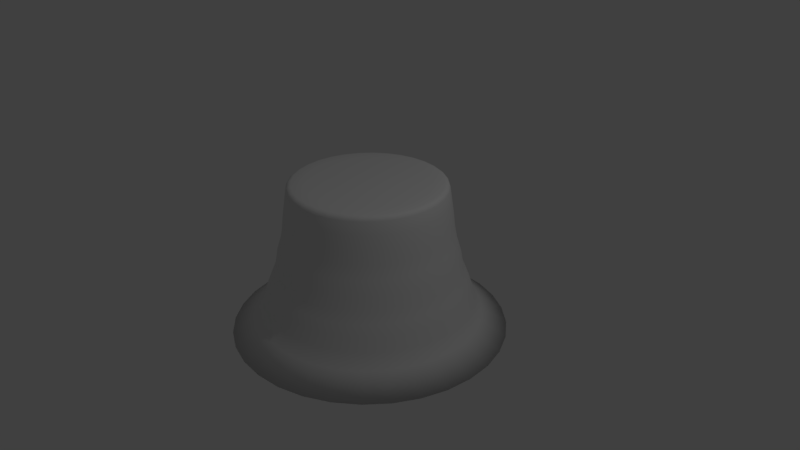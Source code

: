 # Source: Treetrunk.blend  (saved by Blender 2.79.0; exported with 4.5.12 LTS)
import bpy
from mathutils import Matrix  # noqa: F401  (used for matrix-valued properties, if any)

bpy.ops.wm.read_factory_settings(use_empty=True)
scene = bpy.context.scene
scene.name = 'Scene'

# ---- collections
col_collection_1 = bpy.data.collections.new('Collection 1'); scene.collection.children.link(col_collection_1)

# ---- world
world_world = bpy.data.worlds.new('World'); scene.world = world_world
world_world.color = (0.05088, 0.05088, 0.05088)
world_world.use_sun_shadow = False
world_world.sun_shadow_jitter_overblur = 0.0
world_world.cycles.sampling_method = 'MANUAL'

# ---- cameras
cam_camera = bpy.data.cameras.new('Camera')
cam_camera.clip_end = 100.0
cam_camera.lens = 35.0
cam_camera.sensor_width = 32.0
cam_camera.sensor_height = 18.0
cam_camera.ortho_scale = 7.314
cam_camera.dof.focus_distance = 0.0
cam_camera.dof.aperture_fstop = 128.0

# ---- lights
light_lamp = bpy.data.lights.new('Lamp', 'POINT')
light_lamp.transmission_factor = 0.0
light_lamp.cutoff_distance = 30.0
light_lamp.energy = 100.0
light_lamp.shadow_buffer_clip_start = 1.001
light_lamp.shadow_soft_size = 0.1
light_lamp.shadow_maximum_resolution = 0.006
light_lamp.use_absolute_resolution = True

# ---- meshes
me_cylinder = bpy.data.meshes.new('Cylinder')
me_cylinder.from_pydata([(-8.133e-08, 1.809, -1.0), (0.4097, 0.9892, 0.6151), (0.353, 1.775, -1.0), (0.3999, 0.9655, 0.7907), (0.6924, 1.672, -1.0), (-0.2039, 1.025, 0.7907), (1.005, 1.504, -1.0), (-0.2089, 1.05, 0.6151), (1.279, 1.279, -1.0), (-0.2128, 1.07, 0.4295), (1.504, 1.005, -1.0), (-0.2193, 1.103, 0.2451), (1.672, 0.6924, -1.0), (-0.2305, 1.159, 0.05831), (1.775, 0.353, -1.0), (-0.2366, 1.189, -0.1274), (1.809, -1.105e-07, -1.0), (-0.2477, 1.245, -0.2693), (1.775, -0.353, -1.0), (-0.2583, 1.299, -0.4066), (1.672, -0.6924, -1.0), (-0.2699, 1.357, -0.5796), (1.504, -1.005, -1.0), (-0.2884, 1.45, -0.7725), (1.279, -1.279, -1.0), (0.2884, 1.45, -0.7725), (1.005, -1.504, -1.0), (0.2699, 1.357, -0.5796), (0.6924, -1.672, -1.0), (0.2583, 1.299, -0.4066), (0.353, -1.775, -1.0), (0.2477, 1.245, -0.2693), (-6.709e-07, -1.809, -1.0), (0.2366, 1.189, -0.1274), (-0.353, -1.775, -1.0), (0.2305, 1.159, 0.05831), (-0.6924, -1.672, -1.0), (0.2193, 1.103, 0.2451), (-1.005, -1.504, -1.0), (0.2128, 1.07, 0.4295), (-1.279, -1.279, -1.0), (0.2089, 1.05, 0.6151), (-1.504, -1.005, -1.0), (0.2039, 1.025, 0.7907), (-1.672, -0.6924, -1.0), (-4.826e-09, 1.045, 0.7907), (-1.775, -0.353, -1.0), (-7.57e-09, 1.071, 0.6151), (-1.809, 1.5e-06, -1.0), (-9.732e-09, 1.091, 0.4295), (-1.775, 0.353, -1.0), (-1.314e-08, 1.124, 0.2451), (-1.672, 0.6924, -1.0), (-1.887e-08, 1.182, 0.05831), (-1.504, 1.005, -1.0), (-2.171e-08, 1.213, -0.1274), (-1.279, 1.279, -1.0), (-2.703e-08, 1.27, -0.2693), (-1.005, 1.504, -1.0), (-3.199e-08, 1.324, -0.4066), (-0.6924, 1.672, -1.0), (-3.721e-08, 1.383, -0.5796), (-0.353, 1.775, -1.0), (-4.635e-08, 1.478, -0.7725), (0.1652, 0.8156, 1.009), (2.32e-08, 0.8243, 1.009), (0.3082, 0.7441, 1.009), (0.4476, 0.6832, 1.009), (0.5695, 0.5695, 1.009), (0.6697, 0.4475, 1.009), (0.7632, 0.3084, 1.009), (0.79, 0.1571, 1.009), (0.8054, 1.161e-07, 1.009), (0.79, -0.1571, 1.009), (0.7441, -0.3082, 1.009), (0.6697, -0.4475, 1.009), (0.5695, -0.5695, 1.009), (0.4767, -0.6962, 1.009), (0.3412, -0.7823, 1.009), (0.1645, -0.8222, 1.009), (-2.393e-07, -0.8208, 1.009), (-0.1571, -0.79, 1.009), (-0.3082, -0.7441, 1.009), (-0.4475, -0.6697, 1.009), (-0.5695, -0.5695, 1.009), (-0.6697, -0.4475, 1.009), (-0.7441, -0.3082, 1.009), (-0.8145, -0.1705, 1.009), (-0.8264, 8.333e-07, 1.009), (-0.79, 0.1571, 1.009), (-0.7441, 0.3082, 1.009), (-0.6697, 0.4475, 1.009), (-0.5697, 0.5846, 1.009), (-0.4476, 0.6831, 1.009), (-0.3082, 0.7441, 1.009), (-0.1571, 0.79, 1.009), (0.1385, 0.6964, 1.007), (3.197e-08, 0.7101, 1.007), (0.2717, 0.656, 1.007), (0.3945, 0.5904, 1.007), (0.5021, 0.5021, 1.007), (0.5904, 0.3945, 1.007), (0.659, 0.2717, 1.007), (0.6772, 0.1384, 1.006), (0.6685, 1.383e-07, 1.006), (0.6688, -0.1467, 1.006), (0.656, -0.2717, 1.007), (0.5904, -0.3945, 1.007), (0.5021, -0.5021, 1.007), (0.3945, -0.5904, 1.007), (0.2716, -0.6451, 1.006), (0.1384, -0.67, 1.006), (-1.993e-07, -0.6948, 1.006), (-0.1385, -0.6964, 1.007), (-0.2717, -0.656, 1.007), (-0.3945, -0.5904, 1.007), (-0.5021, -0.5021, 1.007), (-0.5904, -0.3945, 1.007), (-0.656, -0.2717, 1.007), (-0.6869, -0.1385, 1.006), (-0.7101, 7.701e-07, 1.007), (-0.6964, 0.1385, 1.007), (-0.656, 0.2717, 1.007), (-0.5904, 0.3945, 1.007), (-0.5021, 0.5021, 1.007), (-0.3945, 0.5904, 1.007), (-0.2717, 0.656, 1.007), (-0.1385, 0.6964, 1.007), (0.1012, 0.5089, 1.002), (5.338e-08, 0.551, 1.003), (0.1986, 0.4794, 1.002), (0.2884, 0.4503, 1.002), (0.367, 0.3854, 1.002), (0.4314, 0.2883, 1.002), (0.4794, 0.1986, 1.002), (0.5089, 0.1012, 1.002), (0.5189, 1.881e-07, 1.002), (0.5208, -0.1013, 1.002), (0.4794, -0.1986, 1.002), (0.4314, -0.2883, 1.002), (0.3669, -0.3669, 1.002), (0.2883, -0.4314, 1.002), (0.1986, -0.4794, 1.002), (0.1012, -0.5089, 1.002), (-1.156e-07, -0.5067, 1.002), (-0.1012, -0.5089, 1.002), (-0.1986, -0.4794, 1.002), (-0.3036, -0.4452, 1.002), (-0.3813, -0.3933, 1.003), (-0.4314, -0.2883, 1.002), (-0.4794, -0.1986, 1.002), (-0.5394, -0.1013, 1.003), (-0.5472, 6.502e-07, 1.003), (-0.5089, 0.1012, 1.002), (-0.4794, 0.1986, 1.002), (-0.4314, 0.2883, 1.002), (-0.3669, 0.3669, 1.002), (-0.2883, 0.4314, 1.002), (-0.1986, 0.4794, 1.002), (-0.1013, 0.5283, 1.002), (0.07767, 0.3905, 1.0), (6.194e-08, 0.3981, 1.0), (0.1523, 0.3493, 1.0), (0.2212, 0.3165, 1.0), (0.2815, 0.2815, 1.0), (0.331, 0.2212, 1.0), (0.3892, 0.1524, 1.0), (0.4106, 0.07769, 1.0), (0.4294, 2.209e-07, 1.0), (0.4355, -0.07772, 1.001), (0.3916, -0.1724, 1.0), (0.3447, -0.2359, 1.0), (0.2815, -0.2815, 1.0), (0.2212, -0.331, 1.0), (0.1524, -0.3678, 1.0), (0.07767, -0.3905, 1.0), (-6.778e-08, -0.3981, 1.0), (-0.07766, -0.3795, 1.0), (-0.1523, -0.353, 1.0), (-0.2212, -0.331, 1.0), (-0.2815, -0.2815, 1.0), (-0.331, -0.2212, 1.0), (-0.3483, -0.1523, 1.0), (-0.3772, -0.07766, 1.0), (-0.3981, 5.753e-07, 1.0), (-0.3905, 0.07767, 1.0), (-0.3678, 0.1524, 1.0), (-0.319, 0.2212, 1.0), (-0.2679, 0.2638, 1.0), (-0.2103, 0.331, 1.0), (-0.1524, 0.3678, 1.0), (-0.07767, 0.3905, 1.0), (-2.202e-09, 1.021, 0.9581), (6.04e-09, 0.9562, 1.011), (-7.742e-10, 1.009, 0.9844), (2.196e-09, 0.986, 1.004), (0.1875, 0.9377, 1.011), (0.1991, 1.001, 0.9581), (0.1928, 0.967, 1.004), (0.1971, 0.99, 0.9844), (0.366, 0.8836, 1.011), (0.3906, 0.9429, 0.9581), (0.3773, 0.911, 1.004), (0.3863, 0.9326, 0.9844), (0.5294, 0.7962, 1.011), (0.567, 0.8486, 0.9581), (0.5468, 0.8204, 1.004), (0.5606, 0.8395, 0.9844), (0.6759, 0.6759, 1.011), (0.7216, 0.7216, 0.9581), (0.6971, 0.6971, 1.004), (0.7138, 0.7138, 0.9844), (0.7948, 0.5311, 1.011), (0.8486, 0.567, 0.9581), (0.8197, 0.5477, 1.004), (0.8393, 0.5608, 0.9844), (0.8842, 0.3639, 1.011), (0.9429, 0.3906, 0.9581), (0.9113, 0.3763, 1.004), (0.9327, 0.386, 0.9844), (0.938, 0.1866, 1.011), (1.001, 0.1991, 0.9581), (0.9671, 0.1924, 1.004), (0.9901, 0.1969, 0.9844), (0.9564, 8.446e-08, 1.011), (1.021, 7.092e-08, 0.9581), (0.986, 7.823e-08, 1.004), (1.009, 7.333e-08, 0.9844), (0.938, -0.1866, 1.011), (1.001, -0.1991, 0.9581), (0.9671, -0.1924, 1.004), (0.9901, -0.1969, 0.9844), (0.8836, -0.366, 1.011), (0.9429, -0.3906, 0.9581), (0.911, -0.3773, 1.004), (0.9326, -0.3863, 0.9844), (0.7952, -0.5313, 1.011), (0.8486, -0.567, 0.9581), (0.8199, -0.5478, 1.004), (0.8393, -0.5608, 0.9844), (0.6763, -0.6763, 1.011), (0.7216, -0.7216, 0.9581), (0.6972, -0.6972, 1.004), (0.7138, -0.7138, 0.9844), (0.5339, -0.7931, 1.011), (0.567, -0.8486, 0.9581), (0.5491, -0.8188, 1.004), (0.5612, -0.8391, 0.9844), (0.3709, -0.8802, 1.011), (0.3906, -0.9429, 0.9581), (0.3798, -0.9093, 1.004), (0.387, -0.9322, 0.9844), (0.1865, -0.9361, 1.011), (0.1991, -1.001, 0.9581), (0.1923, -0.9662, 1.004), (0.1969, -0.9898, 0.9844), (-3.034e-07, -0.9545, 1.011), (-3.347e-07, -1.021, 0.9581), (-3.181e-07, -0.9851, 1.004), (-3.295e-07, -1.009, 0.9844), (-0.1863, -0.9367, 1.011), (-0.1991, -1.001, 0.9581), (-0.1922, -0.9665, 1.004), (-0.1969, -0.9899, 0.9844), (-0.3657, -0.8829, 1.011), (-0.3906, -0.9429, 0.9581), (-0.3772, -0.9107, 1.004), (-0.3863, -0.9325, 0.9844), (-0.5309, -0.7946, 1.011), (-0.567, -0.8486, 0.9581), (-0.5476, -0.8196, 1.004), (-0.5608, -0.8393, 0.9844), (-0.6758, -0.6758, 1.011), (-0.7216, -0.7216, 0.9581), (-0.697, -0.697, 1.004), (-0.7137, -0.7137, 0.9844), (-0.7946, -0.5309, 1.011), (-0.8486, -0.567, 0.9581), (-0.8196, -0.5476, 1.004), (-0.8393, -0.5608, 0.9844), (-0.8829, -0.3657, 1.011), (-0.9429, -0.3906, 0.9581), (-0.9107, -0.3772, 1.004), (-0.9325, -0.3863, 0.9844), (-0.9365, -0.189, 1.011), (-1.001, -0.1991, 0.9581), (-0.9664, -0.1936, 1.004), (-0.9899, -0.1973, 0.9844), (-0.9551, 9.305e-07, 1.011), (-1.021, 9.793e-07, 0.9581), (-0.9854, 9.533e-07, 1.004), (-1.009, 9.712e-07, 0.9844), (-0.9368, 0.1863, 1.011), (-1.001, 0.1991, 0.9581), (-0.9665, 0.1922, 1.004), (-0.9899, 0.1969, 0.9844), (-0.8824, 0.3655, 1.011), (-0.9429, 0.3906, 0.9581), (-0.9104, 0.3771, 1.004), (-0.9325, 0.3862, 0.9844), (-0.7942, 0.5306, 1.011), (-0.8486, 0.567, 0.9581), (-0.8194, 0.5475, 1.004), (-0.8392, 0.5607, 0.9844), (-0.6734, 0.6778, 1.011), (-0.7216, 0.7216, 0.9581), (-0.6958, 0.698, 1.004), (-0.7134, 0.714, 0.9844), (-0.5293, 0.7961, 1.011), (-0.567, 0.8486, 0.9581), (-0.5468, 0.8203, 1.004), (-0.5606, 0.8395, 0.9844), (-0.3659, 0.8834, 1.011), (-0.3905, 0.9429, 0.9581), (-0.3773, 0.9109, 1.004), (-0.3863, 0.9326, 0.9844), (-0.1865, 0.9378, 1.011), (-0.1991, 1.001, 0.9581), (-0.1923, 0.967, 1.004), (-0.1969, 0.99, 0.9844), (0.4175, 1.008, 0.4295), (0.4302, 1.039, 0.2451), (0.4522, 1.092, 0.05831), (0.4641, 1.12, -0.1274), (0.486, 1.173, -0.2693), (0.5067, 1.223, -0.4066), (0.5294, 1.278, -0.5796), (0.5657, 1.366, -0.7725), (0.5806, 0.8689, 0.7907), (0.5948, 0.8902, 0.6151), (0.6061, 0.907, 0.4295), (0.6246, 0.9347, 0.2451), (0.6565, 0.9825, 0.05831), (0.6738, 1.008, -0.1274), (0.7055, 1.056, -0.2693), (0.7357, 1.101, -0.4066), (0.7685, 1.15, -0.5796), (0.8213, 1.229, -0.7725), (0.739, 0.739, 0.7907), (0.7571, 0.7571, 0.6151), (0.7714, 0.7714, 0.4295), (0.7949, 0.7949, 0.2451), (0.8355, 0.8355, 0.05831), (0.8575, 0.8575, -0.1274), (0.8979, 0.8979, -0.2693), (0.9363, 0.9363, -0.4066), (0.9781, 0.9781, -0.5796), (1.045, 1.045, -0.7725), (0.8689, 0.5806, 0.7907), (0.8902, 0.5948, 0.6151), (0.907, 0.6061, 0.4295), (0.9347, 0.6246, 0.2451), (0.9825, 0.6565, 0.05831), (1.008, 0.6738, -0.1274), (1.056, 0.7055, -0.2693), (1.101, 0.7357, -0.4066), (1.15, 0.7685, -0.5796), (1.229, 0.8213, -0.7725), (0.9655, 0.3999, 0.7907), (0.9892, 0.4097, 0.6151), (1.008, 0.4175, 0.4295), (1.039, 0.4302, 0.2451), (1.092, 0.4522, 0.05831), (1.12, 0.4641, -0.1274), (1.173, 0.486, -0.2693), (1.223, 0.5067, -0.4066), (1.278, 0.5294, -0.5796), (1.366, 0.5657, -0.7725), (1.025, 0.2039, 0.7907), (1.05, 0.2089, 0.6151), (1.07, 0.2128, 0.4295), (1.103, 0.2193, 0.2451), (1.159, 0.2305, 0.05831), (1.189, 0.2366, -0.1274), (1.245, 0.2477, -0.2693), (1.299, 0.2583, -0.4066), (1.357, 0.2699, -0.5796), (1.45, 0.2884, -0.7725), (1.045, 6.547e-08, 0.7907), (1.071, 5.977e-08, 0.6151), (1.091, 5.528e-08, 0.4295), (1.124, 4.794e-08, 0.2451), (1.182, 3.54e-08, 0.05831), (1.213, 2.819e-08, -0.1274), (1.27, 1.276e-08, -0.2693), (1.324, -2.996e-09, -0.4066), (1.383, -1.873e-08, -0.5796), (1.478, -3.84e-08, -0.7725), (1.025, -0.2039, 0.7907), (1.05, -0.2089, 0.6151), (1.07, -0.2128, 0.4295), (1.103, -0.2193, 0.2451), (1.159, -0.2305, 0.05831), (1.189, -0.2366, -0.1274), (1.245, -0.2477, -0.2693), (1.299, -0.2583, -0.4066), (1.357, -0.2699, -0.5796), (1.45, -0.2884, -0.7725), (0.9655, -0.3999, 0.7907), (0.9892, -0.4097, 0.6151), (1.008, -0.4175, 0.4295), (1.039, -0.4302, 0.2451), (1.092, -0.4522, 0.05831), (1.12, -0.4641, -0.1274), (1.173, -0.486, -0.2693), (1.223, -0.5067, -0.4066), (1.278, -0.5294, -0.5796), (1.366, -0.5657, -0.7725), (0.8689, -0.5806, 0.7907), (0.8902, -0.5948, 0.6151), (0.907, -0.6061, 0.4295), (0.9347, -0.6246, 0.2451), (0.9825, -0.6565, 0.05831), (1.008, -0.6738, -0.1274), (1.056, -0.7055, -0.2693), (1.101, -0.7357, -0.4066), (1.15, -0.7685, -0.5796), (1.229, -0.8213, -0.7725), (0.739, -0.739, 0.7907), (0.7571, -0.7571, 0.6151), (0.7714, -0.7714, 0.4295), (0.7949, -0.7949, 0.2451), (0.8355, -0.8355, 0.05831), (0.8575, -0.8575, -0.1274), (0.8979, -0.8979, -0.2693), (0.9363, -0.9363, -0.4066), (0.9781, -0.9781, -0.5796), (1.045, -1.045, -0.7725), (0.5806, -0.8689, 0.7907), (0.5948, -0.8902, 0.6151), (0.6061, -0.907, 0.4295), (0.6246, -0.9347, 0.2451), (0.6565, -0.9825, 0.05831), (0.6738, -1.008, -0.1274), (0.7055, -1.056, -0.2693), (0.7357, -1.101, -0.4066), (0.7685, -1.15, -0.5796), (0.8213, -1.229, -0.7725), (0.3999, -0.9655, 0.7907), (0.4097, -0.9892, 0.6151), (0.4175, -1.008, 0.4295), (0.4302, -1.039, 0.2451), (0.4522, -1.092, 0.05831), (0.4641, -1.12, -0.1274), (0.486, -1.173, -0.2693), (0.5067, -1.223, -0.4066), (0.5294, -1.278, -0.5796), (0.5657, -1.366, -0.7725), (0.2039, -1.025, 0.7907), (0.2089, -1.05, 0.6151), (0.2128, -1.07, 0.4295), (0.2193, -1.103, 0.2451), (0.2305, -1.159, 0.05831), (0.2366, -1.189, -0.1274), (0.2477, -1.245, -0.2693), (0.2583, -1.299, -0.4066), (0.2699, -1.357, -0.5796), (0.2884, -1.45, -0.7725), (-3.454e-07, -1.045, 0.7907), (-3.564e-07, -1.071, 0.6151), (-3.652e-07, -1.091, 0.4295), (-3.795e-07, -1.124, 0.2451), (-4.039e-07, -1.182, 0.05831), (-4.169e-07, -1.213, -0.1274), (-4.408e-07, -1.27, -0.2693), (-4.635e-07, -1.324, -0.4066), (-4.879e-07, -1.383, -0.5796), (-5.28e-07, -1.478, -0.7725), (-0.2039, -1.025, 0.7907), (-0.2089, -1.05, 0.6151), (-0.2128, -1.07, 0.4295), (-0.2193, -1.103, 0.2451), (-0.2305, -1.159, 0.05831), (-0.2366, -1.189, -0.1274), (-0.2477, -1.245, -0.2693), (-0.2583, -1.299, -0.4066), (-0.2699, -1.357, -0.5796), (-0.2884, -1.45, -0.7725), (-0.3999, -0.9655, 0.7907), (-0.4097, -0.9892, 0.6151), (-0.4175, -1.008, 0.4295), (-0.4302, -1.039, 0.2451), (-0.4522, -1.092, 0.05831), (-0.4641, -1.12, -0.1274), (-0.486, -1.173, -0.2693), (-0.5067, -1.223, -0.4066), (-0.5294, -1.278, -0.5796), (-0.5657, -1.366, -0.7725), (-0.5806, -0.8689, 0.7907), (-0.5948, -0.8902, 0.6151), (-0.6061, -0.907, 0.4295), (-0.6246, -0.9347, 0.2451), (-0.6565, -0.9825, 0.05831), (-0.6738, -1.008, -0.1274), (-0.7055, -1.056, -0.2693), (-0.7357, -1.101, -0.4066), (-0.7685, -1.15, -0.5796), (-0.8213, -1.229, -0.7725), (-0.739, -0.739, 0.7907), (-0.7571, -0.7571, 0.6151), (-0.7714, -0.7714, 0.4295), (-0.7949, -0.7949, 0.2451), (-0.8355, -0.8355, 0.05831), (-0.8575, -0.8575, -0.1274), (-0.8979, -0.8979, -0.2693), (-0.9363, -0.9363, -0.4066), (-0.9781, -0.9781, -0.5796), (-1.045, -1.045, -0.7725), (-0.8689, -0.5806, 0.7907), (-0.8902, -0.5948, 0.6151), (-0.907, -0.6061, 0.4295), (-0.9347, -0.6246, 0.2451), (-0.9825, -0.6565, 0.05831), (-1.008, -0.6738, -0.1274), (-1.056, -0.7055, -0.2693), (-1.101, -0.7357, -0.4066), (-1.15, -0.7685, -0.5796), (-1.229, -0.8213, -0.7725), (-0.9655, -0.3999, 0.7907), (-0.9892, -0.4097, 0.6151), (-1.008, -0.4175, 0.4295), (-1.039, -0.4302, 0.2451), (-1.092, -0.4522, 0.05831), (-1.12, -0.4641, -0.1274), (-1.173, -0.486, -0.2693), (-1.223, -0.5067, -0.4066), (-1.278, -0.5294, -0.5796), (-1.366, -0.5657, -0.7725), (-1.025, -0.2039, 0.7907), (-1.05, -0.2089, 0.6151), (-1.07, -0.2128, 0.4295), (-1.103, -0.2193, 0.2451), (-1.159, -0.2305, 0.05831), (-1.189, -0.2366, -0.1274), (-1.245, -0.2477, -0.2693), (-1.299, -0.2583, -0.4066), (-1.357, -0.2699, -0.5796), (-1.45, -0.2884, -0.7725), (-1.045, 9.957e-07, 0.7907), (-1.071, 1.013e-06, 0.6151), (-1.091, 1.026e-06, 0.4295), (-1.124, 1.049e-06, 0.2451), (-1.182, 1.087e-06, 0.05831), (-1.213, 1.108e-06, -0.1274), (-1.27, 1.143e-06, -0.2693), (-1.324, 1.176e-06, -0.4066), (-1.383, 1.213e-06, -0.5796), (-1.478, 1.277e-06, -0.7725), (-1.025, 0.2039, 0.7907), (-1.05, 0.2089, 0.6151), (-1.07, 0.2128, 0.4295), (-1.103, 0.2193, 0.2451), (-1.159, 0.2305, 0.05831), (-1.189, 0.2366, -0.1274), (-1.245, 0.2477, -0.2693), (-1.299, 0.2583, -0.4066), (-1.357, 0.2699, -0.5796), (-1.45, 0.2884, -0.7725), (-0.9655, 0.3999, 0.7907), (-0.9892, 0.4097, 0.6151), (-1.008, 0.4175, 0.4295), (-1.039, 0.4302, 0.2451), (-1.092, 0.4522, 0.05831), (-1.12, 0.4641, -0.1274), (-1.173, 0.486, -0.2693), (-1.223, 0.5067, -0.4066), (-1.278, 0.5294, -0.5796), (-1.366, 0.5657, -0.7725), (-0.8689, 0.5806, 0.7907), (-0.8902, 0.5948, 0.6151), (-0.907, 0.6061, 0.4295), (-0.9347, 0.6246, 0.2451), (-0.9825, 0.6565, 0.05831), (-1.008, 0.6738, -0.1274), (-1.056, 0.7055, -0.2693), (-1.101, 0.7357, -0.4066), (-1.15, 0.7685, -0.5796), (-1.229, 0.8213, -0.7725), (-0.739, 0.739, 0.7907), (-0.7571, 0.7571, 0.6151), (-0.7714, 0.7714, 0.4295), (-0.7949, 0.7949, 0.2451), (-0.8355, 0.8355, 0.05831), (-0.8575, 0.8575, -0.1274), (-0.8979, 0.8979, -0.2693), (-0.9363, 0.9363, -0.4066), (-0.9781, 0.9781, -0.5796), (-1.045, 1.045, -0.7725), (-0.5806, 0.8689, 0.7907), (-0.5948, 0.8902, 0.6151), (-0.6061, 0.907, 0.4295), (-0.6246, 0.9347, 0.2451), (-0.6565, 0.9825, 0.05831), (-0.6738, 1.008, -0.1274), (-0.7055, 1.056, -0.2693), (-0.7357, 1.101, -0.4066), (-0.7685, 1.15, -0.5796), (-0.8213, 1.229, -0.7725), (-0.3999, 0.9655, 0.7907), (-0.4097, 0.9892, 0.6151), (-0.4175, 1.008, 0.4295), (-0.4302, 1.039, 0.2451), (-0.4522, 1.092, 0.05831), (-0.4641, 1.12, -0.1274), (-0.486, 1.173, -0.2693), (-0.5067, 1.223, -0.4066), (-0.5294, 1.278, -0.5796), (-0.5657, 1.366, -0.7725)], [], [(5, 317, 192, 45), (200, 196, 64, 66), (204, 200, 66, 67), (208, 204, 67, 68), (212, 208, 68, 69), (216, 212, 69, 70), (220, 216, 70, 71), (224, 220, 71, 72), (228, 224, 72, 73), (232, 228, 73, 74), (236, 232, 74, 75), (240, 236, 75, 76), (244, 240, 76, 77), (248, 244, 77, 78), (252, 248, 78, 79), (256, 252, 79, 80), (260, 256, 80, 81), (264, 260, 81, 82), (268, 264, 82, 83), (272, 268, 83, 84), (276, 272, 84, 85), (280, 276, 85, 86), (284, 280, 86, 87), (288, 284, 87, 88), (292, 288, 88, 89), (296, 292, 89, 90), (300, 296, 90, 91), (304, 300, 91, 92), (308, 304, 92, 93), (312, 308, 93, 94), (498, 273, 277, 508), (316, 312, 94, 95), (193, 316, 95, 65), (0, 2, 4, 6, 8, 10, 12, 14, 16, 18, 20, 22, 24, 26, 28, 30, 32, 34, 36, 38, 40, 42, 44, 46, 48, 50, 52, 54, 56, 58, 60, 62), (95, 94, 126, 127), (588, 309, 313, 598), (368, 221, 225, 378), (458, 257, 261, 468), (548, 293, 297, 558), (328, 205, 209, 338), (418, 241, 245, 428), (508, 277, 281, 518), (598, 313, 317, 5), (378, 225, 229, 388), (468, 261, 265, 478), (558, 297, 301, 568), (338, 209, 213, 348), (428, 245, 249, 438), (518, 281, 285, 528), (22, 417, 427, 24), (388, 229, 233, 398), (478, 265, 269, 488), (568, 301, 305, 578), (348, 213, 217, 358), (438, 249, 253, 448), (528, 285, 289, 538), (45, 192, 197, 43), (43, 197, 201, 3), (398, 233, 237, 408), (488, 269, 273, 498), (578, 305, 309, 588), (358, 217, 221, 368), (448, 253, 257, 458), (538, 289, 293, 548), (3, 201, 205, 328), (408, 237, 241, 418), (117, 116, 148, 149), (82, 81, 113, 114), (69, 68, 100, 101), (65, 95, 127, 97), (83, 82, 114, 115), (70, 69, 101, 102), (84, 83, 115, 116), (71, 70, 102, 103), (85, 84, 116, 117), (72, 71, 103, 104), (86, 85, 117, 118), (73, 72, 104, 105), (87, 86, 118, 119), (74, 73, 105, 106), (88, 87, 119, 120), (75, 74, 106, 107), (89, 88, 120, 121), (76, 75, 107, 108), (90, 89, 121, 122), (77, 76, 108, 109), (91, 90, 122, 123), (78, 77, 109, 110), (64, 65, 97, 96), (92, 91, 123, 124), (79, 78, 110, 111), (66, 64, 96, 98), (93, 92, 124, 125), (80, 79, 111, 112), (67, 66, 98, 99), (94, 93, 125, 126), (81, 80, 112, 113), (68, 67, 99, 100), (152, 151, 183, 184), (104, 103, 135, 136), (118, 117, 149, 150), (105, 104, 136, 137), (119, 118, 150, 151), (106, 105, 137, 138), (120, 119, 151, 152), (107, 106, 138, 139), (121, 120, 152, 153), (108, 107, 139, 140), (122, 121, 153, 154), (109, 108, 140, 141), (123, 122, 154, 155), (110, 109, 141, 142), (96, 97, 129, 128), (124, 123, 155, 156), (111, 110, 142, 143), (98, 96, 128, 130), (125, 124, 156, 157), (112, 111, 143, 144), (99, 98, 130, 131), (126, 125, 157, 158), (113, 112, 144, 145), (100, 99, 131, 132), (127, 126, 158, 159), (114, 113, 145, 146), (101, 100, 132, 133), (97, 127, 159, 129), (115, 114, 146, 147), (102, 101, 133, 134), (116, 115, 147, 148), (103, 102, 134, 135), (160, 161, 191, 190, 189, 188, 187, 186, 185, 184, 183, 182, 181, 180, 179, 178, 177, 176, 175, 174, 173, 172, 171, 170, 169, 168, 167, 166, 165, 164, 163, 162), (139, 138, 170, 171), (153, 152, 184, 185), (140, 139, 171, 172), (154, 153, 185, 186), (141, 140, 172, 173), (155, 154, 186, 187), (142, 141, 173, 174), (128, 129, 161, 160), (156, 155, 187, 188), (143, 142, 174, 175), (130, 128, 160, 162), (157, 156, 188, 189), (144, 143, 175, 176), (131, 130, 162, 163), (158, 157, 189, 190), (145, 144, 176, 177), (132, 131, 163, 164), (159, 158, 190, 191), (146, 145, 177, 178), (133, 132, 164, 165), (129, 159, 191, 161), (147, 146, 178, 179), (134, 133, 165, 166), (148, 147, 179, 180), (135, 134, 166, 167), (149, 148, 180, 181), (136, 135, 167, 168), (150, 149, 181, 182), (137, 136, 168, 169), (151, 150, 182, 183), (138, 137, 169, 170), (197, 192, 194, 199), (199, 194, 195, 198), (198, 195, 193, 196), (201, 197, 199, 203), (203, 199, 198, 202), (202, 198, 196, 200), (205, 201, 203, 207), (207, 203, 202, 206), (206, 202, 200, 204), (209, 205, 207, 211), (211, 207, 206, 210), (210, 206, 204, 208), (213, 209, 211, 215), (215, 211, 210, 214), (214, 210, 208, 212), (217, 213, 215, 219), (219, 215, 214, 218), (218, 214, 212, 216), (221, 217, 219, 223), (223, 219, 218, 222), (222, 218, 216, 220), (225, 221, 223, 227), (227, 223, 222, 226), (226, 222, 220, 224), (229, 225, 227, 231), (231, 227, 226, 230), (230, 226, 224, 228), (233, 229, 231, 235), (235, 231, 230, 234), (234, 230, 228, 232), (237, 233, 235, 239), (239, 235, 234, 238), (238, 234, 232, 236), (241, 237, 239, 243), (243, 239, 238, 242), (242, 238, 236, 240), (245, 241, 243, 247), (247, 243, 242, 246), (246, 242, 240, 244), (249, 245, 247, 251), (251, 247, 246, 250), (250, 246, 244, 248), (253, 249, 251, 255), (255, 251, 250, 254), (254, 250, 248, 252), (257, 253, 255, 259), (259, 255, 254, 258), (258, 254, 252, 256), (261, 257, 259, 263), (263, 259, 258, 262), (262, 258, 256, 260), (265, 261, 263, 267), (267, 263, 262, 266), (266, 262, 260, 264), (269, 265, 267, 271), (271, 267, 266, 270), (270, 266, 264, 268), (273, 269, 271, 275), (275, 271, 270, 274), (274, 270, 268, 272), (277, 273, 275, 279), (279, 275, 274, 278), (278, 274, 272, 276), (281, 277, 279, 283), (283, 279, 278, 282), (282, 278, 276, 280), (285, 281, 283, 287), (287, 283, 282, 286), (286, 282, 280, 284), (289, 285, 287, 291), (291, 287, 286, 290), (290, 286, 284, 288), (293, 289, 291, 295), (295, 291, 290, 294), (294, 290, 288, 292), (297, 293, 295, 299), (299, 295, 294, 298), (298, 294, 292, 296), (301, 297, 299, 303), (303, 299, 298, 302), (302, 298, 296, 300), (305, 301, 303, 307), (307, 303, 302, 306), (306, 302, 300, 304), (309, 305, 307, 311), (311, 307, 306, 310), (310, 306, 304, 308), (313, 309, 311, 315), (315, 311, 310, 314), (314, 310, 308, 312), (317, 313, 315, 319), (319, 315, 314, 318), (318, 314, 312, 316), (192, 317, 319, 194), (194, 319, 318, 195), (195, 318, 316, 193), (196, 193, 65, 64), (417, 416, 426, 427), (416, 415, 425, 426), (415, 414, 424, 425), (414, 413, 423, 424), (413, 412, 422, 423), (412, 411, 421, 422), (411, 410, 420, 421), (410, 409, 419, 420), (409, 408, 418, 419), (4, 327, 337, 6), (327, 326, 336, 337), (326, 325, 335, 336), (325, 324, 334, 335), (324, 323, 333, 334), (323, 322, 332, 333), (322, 321, 331, 332), (321, 320, 330, 331), (320, 1, 329, 330), (1, 3, 328, 329), (48, 547, 557, 50), (547, 546, 556, 557), (546, 545, 555, 556), (545, 544, 554, 555), (544, 543, 553, 554), (543, 542, 552, 553), (542, 541, 551, 552), (541, 540, 550, 551), (540, 539, 549, 550), (539, 538, 548, 549), (30, 457, 467, 32), (457, 456, 466, 467), (456, 455, 465, 466), (455, 454, 464, 465), (454, 453, 463, 464), (453, 452, 462, 463), (452, 451, 461, 462), (451, 450, 460, 461), (450, 449, 459, 460), (449, 448, 458, 459), (12, 367, 377, 14), (367, 366, 376, 377), (366, 365, 375, 376), (365, 364, 374, 375), (364, 363, 373, 374), (363, 362, 372, 373), (362, 361, 371, 372), (361, 360, 370, 371), (360, 359, 369, 370), (359, 358, 368, 369), (56, 587, 597, 58), (587, 586, 596, 597), (586, 585, 595, 596), (585, 584, 594, 595), (584, 583, 593, 594), (583, 582, 592, 593), (582, 581, 591, 592), (581, 580, 590, 591), (580, 579, 589, 590), (579, 578, 588, 589), (38, 497, 507, 40), (497, 496, 506, 507), (496, 495, 505, 506), (495, 494, 504, 505), (494, 493, 503, 504), (493, 492, 502, 503), (492, 491, 501, 502), (491, 490, 500, 501), (490, 489, 499, 500), (489, 488, 498, 499), (20, 407, 417, 22), (407, 406, 416, 417), (406, 405, 415, 416), (405, 404, 414, 415), (404, 403, 413, 414), (403, 402, 412, 413), (402, 401, 411, 412), (401, 400, 410, 411), (400, 399, 409, 410), (399, 398, 408, 409), (2, 25, 327, 4), (25, 27, 326, 327), (27, 29, 325, 326), (29, 31, 324, 325), (31, 33, 323, 324), (33, 35, 322, 323), (35, 37, 321, 322), (37, 39, 320, 321), (39, 41, 1, 320), (41, 43, 3, 1), (0, 63, 25, 2), (63, 61, 27, 25), (61, 59, 29, 27), (59, 57, 31, 29), (57, 55, 33, 31), (55, 53, 35, 33), (53, 51, 37, 35), (51, 49, 39, 37), (49, 47, 41, 39), (47, 45, 43, 41), (46, 537, 547, 48), (537, 536, 546, 547), (536, 535, 545, 546), (535, 534, 544, 545), (534, 533, 543, 544), (533, 532, 542, 543), (532, 531, 541, 542), (531, 530, 540, 541), (530, 529, 539, 540), (529, 528, 538, 539), (28, 447, 457, 30), (447, 446, 456, 457), (446, 445, 455, 456), (445, 444, 454, 455), (444, 443, 453, 454), (443, 442, 452, 453), (442, 441, 451, 452), (441, 440, 450, 451), (440, 439, 449, 450), (439, 438, 448, 449), (10, 357, 367, 12), (357, 356, 366, 367), (356, 355, 365, 366), (355, 354, 364, 365), (354, 353, 363, 364), (353, 352, 362, 363), (352, 351, 361, 362), (351, 350, 360, 361), (350, 349, 359, 360), (349, 348, 358, 359), (54, 577, 587, 56), (577, 576, 586, 587), (576, 575, 585, 586), (575, 574, 584, 585), (574, 573, 583, 584), (573, 572, 582, 583), (572, 571, 581, 582), (571, 570, 580, 581), (570, 569, 579, 580), (569, 568, 578, 579), (36, 487, 497, 38), (487, 486, 496, 497), (486, 485, 495, 496), (485, 484, 494, 495), (484, 483, 493, 494), (483, 482, 492, 493), (482, 481, 491, 492), (481, 480, 490, 491), (480, 479, 489, 490), (479, 478, 488, 489), (18, 397, 407, 20), (397, 396, 406, 407), (396, 395, 405, 406), (395, 394, 404, 405), (394, 393, 403, 404), (393, 392, 402, 403), (392, 391, 401, 402), (391, 390, 400, 401), (390, 389, 399, 400), (389, 388, 398, 399), (44, 527, 537, 46), (527, 526, 536, 537), (526, 525, 535, 536), (525, 524, 534, 535), (524, 523, 533, 534), (523, 522, 532, 533), (522, 521, 531, 532), (521, 520, 530, 531), (520, 519, 529, 530), (519, 518, 528, 529), (26, 437, 447, 28), (437, 436, 446, 447), (436, 435, 445, 446), (435, 434, 444, 445), (434, 433, 443, 444), (433, 432, 442, 443), (432, 431, 441, 442), (431, 430, 440, 441), (430, 429, 439, 440), (429, 428, 438, 439), (8, 347, 357, 10), (347, 346, 356, 357), (346, 345, 355, 356), (345, 344, 354, 355), (344, 343, 353, 354), (343, 342, 352, 353), (342, 341, 351, 352), (341, 340, 350, 351), (340, 339, 349, 350), (339, 338, 348, 349), (52, 567, 577, 54), (567, 566, 576, 577), (566, 565, 575, 576), (565, 564, 574, 575), (564, 563, 573, 574), (563, 562, 572, 573), (562, 561, 571, 572), (561, 560, 570, 571), (560, 559, 569, 570), (559, 558, 568, 569), (34, 477, 487, 36), (477, 476, 486, 487), (476, 475, 485, 486), (475, 474, 484, 485), (474, 473, 483, 484), (473, 472, 482, 483), (472, 471, 481, 482), (471, 470, 480, 481), (470, 469, 479, 480), (469, 468, 478, 479), (16, 387, 397, 18), (387, 386, 396, 397), (386, 385, 395, 396), (385, 384, 394, 395), (384, 383, 393, 394), (383, 382, 392, 393), (382, 381, 391, 392), (381, 380, 390, 391), (380, 379, 389, 390), (379, 378, 388, 389), (60, 607, 23, 62), (607, 606, 21, 23), (606, 605, 19, 21), (605, 604, 17, 19), (604, 603, 15, 17), (603, 602, 13, 15), (602, 601, 11, 13), (601, 600, 9, 11), (600, 599, 7, 9), (599, 598, 5, 7), (42, 517, 527, 44), (517, 516, 526, 527), (516, 515, 525, 526), (515, 514, 524, 525), (514, 513, 523, 524), (513, 512, 522, 523), (512, 511, 521, 522), (511, 510, 520, 521), (510, 509, 519, 520), (509, 508, 518, 519), (24, 427, 437, 26), (427, 426, 436, 437), (426, 425, 435, 436), (425, 424, 434, 435), (424, 423, 433, 434), (423, 422, 432, 433), (422, 421, 431, 432), (421, 420, 430, 431), (420, 419, 429, 430), (419, 418, 428, 429), (6, 337, 347, 8), (337, 336, 346, 347), (336, 335, 345, 346), (335, 334, 344, 345), (334, 333, 343, 344), (333, 332, 342, 343), (332, 331, 341, 342), (331, 330, 340, 341), (330, 329, 339, 340), (329, 328, 338, 339), (50, 557, 567, 52), (557, 556, 566, 567), (556, 555, 565, 566), (555, 554, 564, 565), (554, 553, 563, 564), (553, 552, 562, 563), (552, 551, 561, 562), (551, 550, 560, 561), (550, 549, 559, 560), (549, 548, 558, 559), (32, 467, 477, 34), (467, 466, 476, 477), (466, 465, 475, 476), (465, 464, 474, 475), (464, 463, 473, 474), (463, 462, 472, 473), (462, 461, 471, 472), (461, 460, 470, 471), (460, 459, 469, 470), (459, 458, 468, 469), (14, 377, 387, 16), (377, 376, 386, 387), (376, 375, 385, 386), (375, 374, 384, 385), (374, 373, 383, 384), (373, 372, 382, 383), (372, 371, 381, 382), (371, 370, 380, 381), (370, 369, 379, 380), (369, 368, 378, 379), (58, 597, 607, 60), (597, 596, 606, 607), (596, 595, 605, 606), (595, 594, 604, 605), (594, 593, 603, 604), (593, 592, 602, 603), (592, 591, 601, 602), (591, 590, 600, 601), (590, 589, 599, 600), (589, 588, 598, 599), (40, 507, 517, 42), (507, 506, 516, 517), (506, 505, 515, 516), (505, 504, 514, 515), (504, 503, 513, 514), (503, 502, 512, 513), (502, 501, 511, 512), (501, 500, 510, 511), (500, 499, 509, 510), (499, 498, 508, 509), (62, 23, 63, 0), (23, 21, 61, 63), (21, 19, 59, 61), (19, 17, 57, 59), (17, 15, 55, 57), (15, 13, 53, 55), (13, 11, 51, 53), (11, 9, 49, 51), (9, 7, 47, 49), (7, 5, 45, 47)])
me_cylinder.polygons.foreach_set('use_smooth', [True] * 578)
_uv = me_cylinder.uv_layers.new(name='UVMap')
_uv.uv.foreach_set('vector', [0.7028, 0.8105, 0.7252, 0.8096, 0.7287, 0.8328, 0.7064, 0.8343, 0.9816, 0.8049, 0.9677, 0.8265, 0.955, 0.8153, 0.9637, 0.7951, 0.9911, 0.7812, 0.9816, 0.8049, 0.9637, 0.7951, 0.973, 0.7762, 0.996, 0.7554, 0.9911, 0.7812, 0.973, 0.7762, 0.9759, 0.7533, 0.996, 0.7293, 0.996, 0.7554, 0.9759, 0.7533, 0.9759, 0.7314, 0.9911, 0.7035, 0.996, 0.7293, 0.9759, 0.7314, 0.9738, 0.7082, 0.9816, 0.6798, 0.9911, 0.7035, 0.9738, 0.7082, 0.9637, 0.6896, 0.9676, 0.6581, 0.9816, 0.6798, 0.9637, 0.6896, 0.952, 0.6714, 0.9498, 0.6397, 0.9676, 0.6581, 0.952, 0.6714, 0.937, 0.6559, 0.929, 0.6252, 0.9498, 0.6397, 0.937, 0.6559, 0.9194, 0.6437, 0.9057, 0.6153, 0.929, 0.6252, 0.9194, 0.6437, 0.8999, 0.6353, 0.8811, 0.6102, 0.9057, 0.6153, 0.8999, 0.6353, 0.8791, 0.6311, 0.8564, 0.6102, 0.8811, 0.6102, 0.8791, 0.6311, 0.8587, 0.6256, 0.8322, 0.6152, 0.8564, 0.6102, 0.8587, 0.6256, 0.8374, 0.6283, 0.8083, 0.6254, 0.8322, 0.6152, 0.8374, 0.6283, 0.8157, 0.6396, 0.7874, 0.6399, 0.8083, 0.6254, 0.8157, 0.6396, 0.7988, 0.6543, 0.7696, 0.6582, 0.7874, 0.6399, 0.7988, 0.6543, 0.7851, 0.6714, 0.7556, 0.6798, 0.7696, 0.6582, 0.7851, 0.6714, 0.7734, 0.6896, 0.746, 0.7038, 0.7556, 0.6798, 0.7734, 0.6896, 0.7653, 0.7099, 0.7411, 0.7293, 0.746, 0.7038, 0.7653, 0.7099, 0.7612, 0.7314, 0.7411, 0.7554, 0.7411, 0.7293, 0.7612, 0.7314, 0.7612, 0.7533, 0.746, 0.7809, 0.7411, 0.7554, 0.7612, 0.7533, 0.7653, 0.7748, 0.7555, 0.8045, 0.746, 0.7809, 0.7653, 0.7748, 0.7697, 0.7958, 0.7696, 0.8265, 0.7555, 0.8045, 0.7697, 0.7958, 0.783, 0.8151, 0.7874, 0.8449, 0.7696, 0.8265, 0.783, 0.8151, 0.8001, 0.8288, 0.8082, 0.8593, 0.7874, 0.8449, 0.8001, 0.8288, 0.8177, 0.841, 0.8314, 0.8692, 0.8082, 0.8593, 0.8177, 0.841, 0.8372, 0.8494, 0.8564, 0.8744, 0.8314, 0.8692, 0.8372, 0.8494, 0.8592, 0.8553, 0.8814, 0.8744, 0.8564, 0.8744, 0.8592, 0.8553, 0.8803, 0.8551, 0.9057, 0.8694, 0.8814, 0.8744, 0.8803, 0.8551, 0.8999, 0.8494, 0.7003, 0.148, 0.7227, 0.1487, 0.7223, 0.1765, 0.6998, 0.1764, 0.9289, 0.8594, 0.9057, 0.8694, 0.8999, 0.8494, 0.9194, 0.841, 0.9498, 0.845, 0.9289, 0.8594, 0.9194, 0.841, 0.9386, 0.8308, 0.395, 0.5558, 0.4287, 0.5906, 0.4551, 0.6316, 0.4732, 0.6771, 0.4825, 0.7254, 0.4825, 0.7746, 0.4732, 0.8229, 0.4551, 0.8684, 0.4287, 0.9094, 0.395, 0.9442, 0.3555, 0.9715, 0.3116, 0.9904, 0.265, 1.0, 0.2175, 1.0, 0.1709, 0.9904, 0.127, 0.9715, 0.08746, 0.9442, 0.05386, 0.9094, 0.02746, 0.8684, 0.009271, 0.8229, 0.0, 0.7746, 1.597e-08, 0.7254, 0.009271, 0.6771, 0.02746, 0.6316, 0.05386, 0.5906, 0.08746, 0.5558, 0.127, 0.5285, 0.1709, 0.5096, 0.2175, 0.5, 0.265, 0.5, 0.3116, 0.5096, 0.3555, 0.5285, 0.9194, 0.841, 0.8999, 0.8494, 0.8962, 0.8367, 0.9134, 0.8293, 0.6998, 0.7563, 0.7223, 0.7566, 0.723, 0.7838, 0.7006, 0.7842, 0.7977, 0.2297, 0.7992, 0.2528, 0.7769, 0.2571, 0.7748, 0.2341, 0.7159, 0.05029, 0.738, 0.05332, 0.7324, 0.07286, 0.7102, 0.0703, 0.7113, 0.6503, 0.7334, 0.6531, 0.7287, 0.676, 0.7064, 0.6738, 0.9043, 0.2267, 0.9034, 0.2499, 0.8771, 0.2484, 0.8774, 0.2251, 0.6998, 0.4617, 0.7222, 0.462, 0.7222, 0.4898, 0.6998, 0.4901, 0.6998, 0.1764, 0.7223, 0.1765, 0.7233, 0.2037, 0.7008, 0.2043, 0.7006, 0.7842, 0.723, 0.7838, 0.7252, 0.8096, 0.7028, 0.8105, 0.7138, 0.3637, 0.7359, 0.3664, 0.7306, 0.386, 0.7084, 0.3839, 0.7102, 0.0703, 0.7324, 0.07286, 0.7279, 0.09588, 0.7056, 0.09387, 0.7064, 0.6738, 0.7287, 0.676, 0.7252, 0.7016, 0.7028, 0.7, 0.8774, 0.2251, 0.8771, 0.2484, 0.8503, 0.2484, 0.8499, 0.2251, 0.6998, 0.4901, 0.7222, 0.4898, 0.7237, 0.517, 0.7012, 0.518, 0.7008, 0.2043, 0.7233, 0.2037, 0.7257, 0.2294, 0.7033, 0.2307, 0.08746, 0.05581, 0.1156, 0.09136, 0.08815, 0.1198, 0.05386, 0.09063, 0.7084, 0.3839, 0.7306, 0.386, 0.7265, 0.4091, 0.7042, 0.4075, 0.7056, 0.09387, 0.7279, 0.09588, 0.7247, 0.1215, 0.7023, 0.1201, 0.7028, 0.7, 0.7252, 0.7016, 0.723, 0.7288, 0.7006, 0.7278, 0.8499, 0.2251, 0.8503, 0.2484, 0.824, 0.2499, 0.823, 0.2267, 0.7012, 0.518, 0.7237, 0.517, 0.7265, 0.5427, 0.7042, 0.5443, 0.7033, 0.2307, 0.7257, 0.2294, 0.7294, 0.2526, 0.7071, 0.2544, 0.7064, 0.8343, 0.7287, 0.8328, 0.7334, 0.8526, 0.7113, 0.8546, 0.9525, 0.2341, 0.9504, 0.2571, 0.9281, 0.2528, 0.9297, 0.2297, 0.7042, 0.4075, 0.7265, 0.4091, 0.7237, 0.4348, 0.7012, 0.4338, 0.7023, 0.1201, 0.7247, 0.1215, 0.7227, 0.1487, 0.7003, 0.148, 0.7006, 0.7278, 0.723, 0.7288, 0.7223, 0.7566, 0.6998, 0.7563, 0.823, 0.2267, 0.824, 0.2499, 0.7992, 0.2528, 0.7977, 0.2297, 0.7042, 0.5443, 0.7265, 0.5427, 0.7306, 0.5658, 0.7084, 0.568, 0.7071, 0.2544, 0.7294, 0.2526, 0.7343, 0.2723, 0.7122, 0.2746, 0.9297, 0.2297, 0.9281, 0.2528, 0.9034, 0.2499, 0.9043, 0.2267, 0.7012, 0.4338, 0.7237, 0.4348, 0.7222, 0.462, 0.6998, 0.4617, 0.7739, 0.752, 0.7739, 0.7327, 0.7956, 0.7337, 0.7994, 0.7494, 0.7734, 0.6896, 0.7851, 0.6714, 0.795, 0.6798, 0.7846, 0.6959, 0.9759, 0.7314, 0.9759, 0.7533, 0.9632, 0.752, 0.9632, 0.7327, 0.9386, 0.8308, 0.9194, 0.841, 0.9134, 0.8293, 0.9289, 0.8186, 0.7653, 0.7099, 0.7734, 0.6896, 0.7846, 0.6959, 0.7775, 0.7137, 0.9738, 0.7082, 0.9759, 0.7314, 0.9632, 0.7327, 0.9599, 0.7135, 0.7612, 0.7314, 0.7653, 0.7099, 0.7775, 0.7137, 0.7739, 0.7327, 0.9637, 0.6896, 0.9738, 0.7082, 0.9599, 0.7135, 0.9505, 0.6976, 0.7612, 0.7533, 0.7612, 0.7314, 0.7739, 0.7327, 0.7739, 0.752, 0.952, 0.6714, 0.9637, 0.6896, 0.9505, 0.6976, 0.9378, 0.6835, 0.7653, 0.7748, 0.7612, 0.7533, 0.7739, 0.752, 0.7775, 0.771, 0.937, 0.6559, 0.952, 0.6714, 0.9378, 0.6835, 0.9254, 0.6677, 0.7697, 0.7958, 0.7653, 0.7748, 0.7775, 0.771, 0.7856, 0.788, 0.9194, 0.6437, 0.937, 0.6559, 0.9254, 0.6677, 0.9134, 0.6554, 0.783, 0.8151, 0.7697, 0.7958, 0.7856, 0.788, 0.795, 0.8049, 0.8999, 0.6353, 0.9194, 0.6437, 0.9134, 0.6554, 0.8962, 0.648, 0.8001, 0.8288, 0.783, 0.8151, 0.795, 0.8049, 0.8082, 0.8186, 0.8791, 0.6311, 0.8999, 0.6353, 0.8962, 0.648, 0.8779, 0.6442, 0.8177, 0.841, 0.8001, 0.8288, 0.8082, 0.8186, 0.8237, 0.8293, 0.8587, 0.6256, 0.8791, 0.6311, 0.8779, 0.6442, 0.8592, 0.6442, 0.8372, 0.8494, 0.8177, 0.841, 0.8237, 0.8293, 0.8409, 0.8367, 0.8374, 0.6283, 0.8587, 0.6256, 0.8592, 0.6442, 0.8418, 0.6492, 0.955, 0.8153, 0.9386, 0.8308, 0.9289, 0.8186, 0.9421, 0.8049, 0.8592, 0.8553, 0.8372, 0.8494, 0.8409, 0.8367, 0.8592, 0.8405, 0.8157, 0.6396, 0.8374, 0.6283, 0.8418, 0.6492, 0.8259, 0.6583, 0.9637, 0.7951, 0.955, 0.8153, 0.9421, 0.8049, 0.9525, 0.7888, 0.8803, 0.8551, 0.8592, 0.8553, 0.8592, 0.8405, 0.8779, 0.8405, 0.7988, 0.6543, 0.8157, 0.6396, 0.8259, 0.6583, 0.8095, 0.6678, 0.973, 0.7762, 0.9637, 0.7951, 0.9525, 0.7888, 0.9596, 0.771, 0.8999, 0.8494, 0.8803, 0.8551, 0.8779, 0.8405, 0.8962, 0.8367, 0.7851, 0.6714, 0.7988, 0.6543, 0.8095, 0.6678, 0.795, 0.6798, 0.9759, 0.7533, 0.973, 0.7762, 0.9596, 0.771, 0.9632, 0.752, 0.8119, 0.7905, 0.8041, 0.779, 0.8229, 0.7672, 0.8273, 0.7774, 0.9378, 0.6835, 0.9505, 0.6976, 0.9299, 0.7084, 0.9223, 0.6966, 0.7775, 0.771, 0.7739, 0.752, 0.7994, 0.7494, 0.802, 0.7633, 0.9254, 0.6677, 0.9378, 0.6835, 0.9223, 0.6966, 0.9139, 0.6856, 0.7856, 0.788, 0.7775, 0.771, 0.802, 0.7633, 0.8041, 0.779, 0.9134, 0.6554, 0.9254, 0.6677, 0.9139, 0.6856, 0.9013, 0.6788, 0.795, 0.8049, 0.7856, 0.788, 0.8041, 0.779, 0.8119, 0.7905, 0.8962, 0.648, 0.9134, 0.6554, 0.9013, 0.6788, 0.8887, 0.6734, 0.8082, 0.8186, 0.795, 0.8049, 0.8119, 0.7905, 0.8244, 0.798, 0.8779, 0.6442, 0.8962, 0.648, 0.8887, 0.6734, 0.8754, 0.6707, 0.8237, 0.8293, 0.8082, 0.8186, 0.8244, 0.798, 0.8358, 0.8059, 0.8592, 0.6442, 0.8779, 0.6442, 0.8754, 0.6707, 0.8617, 0.6707, 0.8409, 0.8367, 0.8237, 0.8293, 0.8358, 0.8059, 0.8484, 0.8113, 0.8418, 0.6492, 0.8592, 0.6442, 0.8617, 0.6707, 0.8484, 0.6734, 0.9421, 0.8049, 0.9289, 0.8186, 0.9154, 0.8015, 0.9223, 0.7881, 0.8592, 0.8405, 0.8409, 0.8367, 0.8484, 0.8113, 0.8617, 0.814, 0.8259, 0.6583, 0.8418, 0.6492, 0.8484, 0.6734, 0.8358, 0.6788, 0.9525, 0.7888, 0.9421, 0.8049, 0.9223, 0.7881, 0.9299, 0.7763, 0.8779, 0.8405, 0.8592, 0.8405, 0.8617, 0.814, 0.8754, 0.814, 0.8095, 0.6678, 0.8259, 0.6583, 0.8358, 0.6788, 0.8255, 0.688, 0.9596, 0.771, 0.9525, 0.7888, 0.9299, 0.7763, 0.9367, 0.7653, 0.8962, 0.8367, 0.8779, 0.8405, 0.8754, 0.814, 0.8887, 0.8113, 0.795, 0.6798, 0.8095, 0.6678, 0.8255, 0.688, 0.8148, 0.6966, 0.9632, 0.752, 0.9596, 0.771, 0.9367, 0.7653, 0.9393, 0.7514, 0.9134, 0.8293, 0.8962, 0.8367, 0.8887, 0.8113, 0.903, 0.808, 0.7846, 0.6959, 0.795, 0.6798, 0.8148, 0.6966, 0.8072, 0.7084, 0.9632, 0.7327, 0.9632, 0.752, 0.9393, 0.7514, 0.9377, 0.7353, 0.9289, 0.8186, 0.9134, 0.8293, 0.903, 0.808, 0.9154, 0.8015, 0.7775, 0.7137, 0.7846, 0.6959, 0.8072, 0.7084, 0.7993, 0.7213, 0.9599, 0.7135, 0.9632, 0.7327, 0.9377, 0.7353, 0.9351, 0.7214, 0.7739, 0.7327, 0.7775, 0.7137, 0.7993, 0.7213, 0.7956, 0.7337, 0.9505, 0.6976, 0.9599, 0.7135, 0.9351, 0.7214, 0.9299, 0.7084, 0.9098, 0.7774, 0.9024, 0.7851, 0.8937, 0.7911, 0.884, 0.7952, 0.8749, 0.7964, 0.8632, 0.7943, 0.8543, 0.7942, 0.8434, 0.7911, 0.8347, 0.7851, 0.8273, 0.7774, 0.8229, 0.7672, 0.8195, 0.7567, 0.8155, 0.7478, 0.8155, 0.7369, 0.8175, 0.7263, 0.8228, 0.7179, 0.8282, 0.7085, 0.8347, 0.6996, 0.8434, 0.6936, 0.8531, 0.6895, 0.8633, 0.6873, 0.8738, 0.6873, 0.8842, 0.6867, 0.8944, 0.6894, 0.9071, 0.6956, 0.913, 0.7045, 0.9177, 0.7145, 0.9218, 0.7244, 0.9216, 0.7369, 0.9216, 0.7478, 0.9184, 0.7568, 0.914, 0.7664, 0.8887, 0.6734, 0.9013, 0.6788, 0.8944, 0.6894, 0.8842, 0.6867, 0.8244, 0.798, 0.8119, 0.7905, 0.8273, 0.7774, 0.8347, 0.7851, 0.8754, 0.6707, 0.8887, 0.6734, 0.8842, 0.6867, 0.8738, 0.6873, 0.8358, 0.8059, 0.8244, 0.798, 0.8347, 0.7851, 0.8434, 0.7911, 0.8617, 0.6707, 0.8754, 0.6707, 0.8738, 0.6873, 0.8633, 0.6873, 0.8484, 0.8113, 0.8358, 0.8059, 0.8434, 0.7911, 0.8543, 0.7942, 0.8484, 0.6734, 0.8617, 0.6707, 0.8633, 0.6873, 0.8531, 0.6895, 0.9223, 0.7881, 0.9154, 0.8015, 0.9024, 0.7851, 0.9098, 0.7774, 0.8617, 0.814, 0.8484, 0.8113, 0.8543, 0.7942, 0.8632, 0.7943, 0.8358, 0.6788, 0.8484, 0.6734, 0.8531, 0.6895, 0.8434, 0.6936, 0.9299, 0.7763, 0.9223, 0.7881, 0.9098, 0.7774, 0.914, 0.7664, 0.8754, 0.814, 0.8617, 0.814, 0.8632, 0.7943, 0.8749, 0.7964, 0.8255, 0.688, 0.8358, 0.6788, 0.8434, 0.6936, 0.8347, 0.6996, 0.9367, 0.7653, 0.9299, 0.7763, 0.914, 0.7664, 0.9184, 0.7568, 0.8887, 0.8113, 0.8754, 0.814, 0.8749, 0.7964, 0.884, 0.7952, 0.8148, 0.6966, 0.8255, 0.688, 0.8347, 0.6996, 0.8282, 0.7085, 0.9393, 0.7514, 0.9367, 0.7653, 0.9184, 0.7568, 0.9216, 0.7478, 0.903, 0.808, 0.8887, 0.8113, 0.884, 0.7952, 0.8937, 0.7911, 0.8072, 0.7084, 0.8148, 0.6966, 0.8282, 0.7085, 0.8228, 0.7179, 0.9377, 0.7353, 0.9393, 0.7514, 0.9216, 0.7478, 0.9216, 0.7369, 0.9154, 0.8015, 0.903, 0.808, 0.8937, 0.7911, 0.9024, 0.7851, 0.7993, 0.7213, 0.8072, 0.7084, 0.8228, 0.7179, 0.8175, 0.7263, 0.9351, 0.7214, 0.9377, 0.7353, 0.9216, 0.7369, 0.9218, 0.7244, 0.7956, 0.7337, 0.7993, 0.7213, 0.8175, 0.7263, 0.8155, 0.7369, 0.9299, 0.7084, 0.9351, 0.7214, 0.9218, 0.7244, 0.9177, 0.7145, 0.7994, 0.7494, 0.7956, 0.7337, 0.8155, 0.7369, 0.8155, 0.7478, 0.9223, 0.6966, 0.9299, 0.7084, 0.9177, 0.7145, 0.913, 0.7045, 0.802, 0.7633, 0.7994, 0.7494, 0.8155, 0.7478, 0.8195, 0.7567, 0.9139, 0.6856, 0.9223, 0.6966, 0.913, 0.7045, 0.9071, 0.6956, 0.8041, 0.779, 0.802, 0.7633, 0.8195, 0.7567, 0.8229, 0.7672, 0.9013, 0.6788, 0.9139, 0.6856, 0.9071, 0.6956, 0.8944, 0.6894, 0.7334, 0.8526, 0.7287, 0.8328, 0.7324, 0.8319, 0.7371, 0.8515, 0.9731, 0.8312, 0.9544, 0.8507, 0.9524, 0.8482, 0.9707, 0.8291, 0.9707, 0.8291, 0.9524, 0.8482, 0.9498, 0.845, 0.9677, 0.8265, 0.9281, 0.2528, 0.9504, 0.2571, 0.9495, 0.2609, 0.9274, 0.2567, 0.9878, 0.8084, 0.9731, 0.8312, 0.9707, 0.8291, 0.9851, 0.8069, 0.9851, 0.8069, 0.9707, 0.8291, 0.9677, 0.8265, 0.9816, 0.8049, 0.9034, 0.2499, 0.9281, 0.2528, 0.9274, 0.2567, 0.903, 0.2538, 0.903, 0.2538, 0.9274, 0.2567, 0.9259, 0.2601, 0.9021, 0.2573, 0.9949, 0.7822, 0.9851, 0.8069, 0.9816, 0.8049, 0.9911, 0.7812, 0.8771, 0.2484, 0.9034, 0.2499, 0.903, 0.2538, 0.8769, 0.2523, 0.8769, 0.2523, 0.903, 0.2538, 0.9021, 0.2573, 0.8766, 0.2558, 1.0, 0.7558, 0.9949, 0.7822, 0.9911, 0.7812, 0.996, 0.7554, 0.8503, 0.2484, 0.8771, 0.2484, 0.8769, 0.2523, 0.8504, 0.2523, 0.8504, 0.2523, 0.8769, 0.2523, 0.8766, 0.2558, 0.8507, 0.2558, 1.0, 0.7289, 1.0, 0.7558, 0.996, 0.7554, 0.996, 0.7293, 0.824, 0.2499, 0.8503, 0.2484, 0.8504, 0.2523, 0.8244, 0.2538, 0.8244, 0.2538, 0.8504, 0.2523, 0.8507, 0.2558, 0.8252, 0.2573, 0.9949, 0.7025, 1.0, 0.7289, 0.996, 0.7293, 0.9911, 0.7035, 0.7992, 0.2528, 0.824, 0.2499, 0.8244, 0.2538, 0.7999, 0.2567, 0.7999, 0.2567, 0.8244, 0.2538, 0.8252, 0.2573, 0.8014, 0.2601, 0.9851, 0.6778, 0.9949, 0.7025, 0.9911, 0.7035, 0.9816, 0.6798, 0.7769, 0.2571, 0.7992, 0.2528, 0.7999, 0.2567, 0.7779, 0.2609, 0.9731, 0.6534, 0.9878, 0.6763, 0.9851, 0.6778, 0.9707, 0.6555, 0.9707, 0.6555, 0.9851, 0.6778, 0.9816, 0.6798, 0.9676, 0.6581, 0.7306, 0.386, 0.7359, 0.3664, 0.7395, 0.3676, 0.7343, 0.387, 0.9544, 0.634, 0.9731, 0.6534, 0.9707, 0.6555, 0.9524, 0.6365, 0.9524, 0.6365, 0.9707, 0.6555, 0.9676, 0.6581, 0.9498, 0.6397, 0.7265, 0.4091, 0.7306, 0.386, 0.7343, 0.387, 0.7303, 0.4098, 0.9323, 0.6187, 0.9544, 0.634, 0.9524, 0.6365, 0.9308, 0.6216, 0.9308, 0.6216, 0.9524, 0.6365, 0.9498, 0.6397, 0.929, 0.6252, 0.7237, 0.4348, 0.7265, 0.4091, 0.7303, 0.4098, 0.7274, 0.4352, 0.7274, 0.4352, 0.7303, 0.4098, 0.7335, 0.4114, 0.7308, 0.4362, 0.9069, 0.6113, 0.9308, 0.6216, 0.929, 0.6252, 0.9057, 0.6153, 0.7222, 0.462, 0.7237, 0.4348, 0.7274, 0.4352, 0.726, 0.4622, 0.726, 0.4622, 0.7274, 0.4352, 0.7308, 0.4362, 0.7294, 0.4625, 0.8815, 0.6061, 0.9069, 0.6113, 0.9057, 0.6153, 0.8811, 0.6102, 0.7222, 0.4898, 0.7222, 0.462, 0.726, 0.4622, 0.726, 0.4896, 0.726, 0.4896, 0.726, 0.4622, 0.7294, 0.4625, 0.7294, 0.4891, 0.8558, 0.6061, 0.8815, 0.6061, 0.8811, 0.6102, 0.8564, 0.6102, 0.7237, 0.517, 0.7222, 0.4898, 0.726, 0.4896, 0.7274, 0.5165, 0.7274, 0.5165, 0.726, 0.4896, 0.7294, 0.4891, 0.7307, 0.5152, 0.8306, 0.6113, 0.8558, 0.6061, 0.8564, 0.6102, 0.8322, 0.6152, 0.7265, 0.5427, 0.7237, 0.517, 0.7274, 0.5165, 0.7303, 0.542, 0.8048, 0.6188, 0.8294, 0.6082, 0.8306, 0.6113, 0.8063, 0.6217, 0.8063, 0.6217, 0.8306, 0.6113, 0.8322, 0.6152, 0.8083, 0.6254, 0.7306, 0.5658, 0.7265, 0.5427, 0.7303, 0.542, 0.7343, 0.5648, 0.7828, 0.634, 0.8048, 0.6188, 0.8063, 0.6217, 0.7848, 0.6366, 0.7848, 0.6366, 0.8063, 0.6217, 0.8083, 0.6254, 0.7874, 0.6399, 0.7359, 0.5854, 0.7306, 0.5658, 0.7343, 0.5648, 0.7395, 0.5842, 0.764, 0.6535, 0.7828, 0.634, 0.7848, 0.6366, 0.7665, 0.6556, 0.7665, 0.6556, 0.7848, 0.6366, 0.7874, 0.6399, 0.7696, 0.6582, 0.7279, 0.09588, 0.7324, 0.07286, 0.7361, 0.07392, 0.7317, 0.09668, 0.7493, 0.6763, 0.764, 0.6535, 0.7665, 0.6556, 0.7521, 0.6778, 0.7521, 0.6778, 0.7665, 0.6556, 0.7696, 0.6582, 0.7556, 0.6798, 0.7247, 0.1215, 0.7279, 0.09588, 0.7317, 0.09668, 0.7284, 0.122, 0.7284, 0.122, 0.7317, 0.09668, 0.7349, 0.09829, 0.7317, 0.123, 0.7422, 0.7026, 0.7521, 0.6778, 0.7556, 0.6798, 0.746, 0.7038, 0.7227, 0.1487, 0.7247, 0.1215, 0.7284, 0.122, 0.7265, 0.1489, 0.7265, 0.1489, 0.7284, 0.122, 0.7317, 0.123, 0.7299, 0.1493, 0.7371, 0.7289, 0.7422, 0.7026, 0.746, 0.7038, 0.7411, 0.7293, 0.7223, 0.1765, 0.7227, 0.1487, 0.7265, 0.1489, 0.7261, 0.1764, 0.7261, 0.1764, 0.7265, 0.1489, 0.7299, 0.1493, 0.7294, 0.1761, 0.7371, 0.7558, 0.7371, 0.7289, 0.7411, 0.7293, 0.7411, 0.7554, 0.7233, 0.2037, 0.7223, 0.1765, 0.7261, 0.1764, 0.7271, 0.2034, 0.7271, 0.2034, 0.7261, 0.1764, 0.7294, 0.1761, 0.7304, 0.2025, 0.7422, 0.7821, 0.7371, 0.7558, 0.7411, 0.7554, 0.746, 0.7809, 0.7257, 0.2294, 0.7233, 0.2037, 0.7271, 0.2034, 0.7294, 0.2287, 0.7294, 0.2287, 0.7271, 0.2034, 0.7304, 0.2025, 0.7327, 0.2271, 0.752, 0.8067, 0.7422, 0.7821, 0.746, 0.7809, 0.7555, 0.8045, 0.7294, 0.2526, 0.7257, 0.2294, 0.7294, 0.2287, 0.7332, 0.2517, 0.764, 0.8312, 0.7493, 0.8084, 0.752, 0.8067, 0.7665, 0.8291, 0.7665, 0.8291, 0.752, 0.8067, 0.7555, 0.8045, 0.7696, 0.8265, 0.7343, 0.2723, 0.7294, 0.2526, 0.7332, 0.2517, 0.738, 0.2712, 0.7828, 0.8507, 0.764, 0.8312, 0.7665, 0.8291, 0.7848, 0.8481, 0.7848, 0.8481, 0.7665, 0.8291, 0.7696, 0.8265, 0.7874, 0.8449, 0.7287, 0.676, 0.7334, 0.6531, 0.7371, 0.6542, 0.7324, 0.6769, 0.8048, 0.8659, 0.7828, 0.8507, 0.7848, 0.8481, 0.8063, 0.863, 0.8063, 0.863, 0.7848, 0.8481, 0.7874, 0.8449, 0.8082, 0.8593, 0.7252, 0.7016, 0.7287, 0.676, 0.7324, 0.6769, 0.729, 0.7022, 0.8293, 0.8764, 0.8048, 0.8659, 0.8063, 0.863, 0.8302, 0.8733, 0.8302, 0.8733, 0.8063, 0.863, 0.8082, 0.8593, 0.8314, 0.8692, 0.723, 0.7288, 0.7252, 0.7016, 0.729, 0.7022, 0.7268, 0.7291, 0.7268, 0.7291, 0.729, 0.7022, 0.7323, 0.7032, 0.7301, 0.7297, 0.8558, 0.8786, 0.8302, 0.8733, 0.8314, 0.8692, 0.8564, 0.8744, 0.7223, 0.7566, 0.723, 0.7288, 0.7268, 0.7291, 0.7261, 0.7566, 0.7261, 0.7566, 0.7268, 0.7291, 0.7301, 0.7297, 0.7294, 0.7565, 0.8816, 0.8786, 0.8558, 0.8786, 0.8564, 0.8744, 0.8814, 0.8744, 0.723, 0.7838, 0.7223, 0.7566, 0.7261, 0.7566, 0.7268, 0.7835, 0.7268, 0.7835, 0.7261, 0.7566, 0.7294, 0.7565, 0.7301, 0.7827, 0.9069, 0.8733, 0.8816, 0.8786, 0.8814, 0.8744, 0.9057, 0.8694, 0.7252, 0.8096, 0.723, 0.7838, 0.7268, 0.7835, 0.729, 0.809, 0.729, 0.809, 0.7268, 0.7835, 0.7301, 0.7827, 0.7322, 0.8075, 0.9308, 0.8631, 0.9069, 0.8733, 0.9057, 0.8694, 0.9289, 0.8594, 0.7287, 0.8328, 0.7252, 0.8096, 0.729, 0.809, 0.7324, 0.8319, 0.9544, 0.8507, 0.9323, 0.866, 0.9308, 0.8631, 0.9524, 0.8482, 0.9524, 0.8482, 0.9308, 0.8631, 0.9289, 0.8594, 0.9498, 0.845, 0.9677, 0.8265, 0.9498, 0.845, 0.9386, 0.8308, 0.955, 0.8153, 0.4846, 0.4163, 0.5128, 0.4202, 0.5109, 0.4571, 0.4825, 0.4558, 0.5128, 0.4202, 0.5372, 0.4225, 0.5353, 0.4579, 0.5109, 0.4571, 0.5372, 0.4225, 0.5568, 0.4247, 0.555, 0.4586, 0.5353, 0.4579, 0.5568, 0.4247, 0.5771, 0.427, 0.5754, 0.4594, 0.555, 0.4586, 0.5771, 0.427, 0.6021, 0.4283, 0.6004, 0.4598, 0.5754, 0.4594, 0.6021, 0.4283, 0.6282, 0.4306, 0.6266, 0.4606, 0.6004, 0.4598, 0.6282, 0.4306, 0.6531, 0.4319, 0.6516, 0.4611, 0.6266, 0.4606, 0.6531, 0.4319, 0.6777, 0.4328, 0.6762, 0.4613, 0.6516, 0.4611, 0.6777, 0.4328, 0.7012, 0.4338, 0.6998, 0.4617, 0.6762, 0.4613, 0.4551, 0.1316, 0.4159, 0.1533, 0.3944, 0.1198, 0.4287, 0.09063, 0.957, 0.006438, 0.951, 0.03539, 0.9175, 0.0314, 0.9212, 0.002175, 0.951, 0.03539, 0.9473, 0.06048, 0.9152, 0.05666, 0.9175, 0.0314, 0.9473, 0.06048, 0.9439, 0.08063, 0.9131, 0.07697, 0.9152, 0.05666, 0.9439, 0.08063, 0.9403, 0.1015, 0.9108, 0.09801, 0.9131, 0.07697, 0.9403, 0.1015, 0.9383, 0.1273, 0.9096, 0.1239, 0.9108, 0.09801, 0.9383, 0.1273, 0.9347, 0.1542, 0.9074, 0.151, 0.9096, 0.1239, 0.9347, 0.1542, 0.9326, 0.1799, 0.9061, 0.1768, 0.9074, 0.151, 0.9326, 0.1799, 0.9313, 0.2054, 0.9053, 0.2023, 0.9061, 0.1768, 0.9313, 0.2054, 0.9297, 0.2297, 0.9043, 0.2267, 0.9053, 0.2023, 0.265, 0.5, 0.2607, 0.4543, 0.2987, 0.4464, 0.3116, 0.4904, 0.4929, 0.2887, 0.5205, 0.2808, 0.5272, 0.3076, 0.5, 0.3173, 0.5205, 0.2808, 0.5446, 0.276, 0.551, 0.3016, 0.5272, 0.3076, 0.5446, 0.276, 0.5639, 0.2716, 0.57, 0.2961, 0.551, 0.3016, 0.5639, 0.2716, 0.5839, 0.2669, 0.5897, 0.2904, 0.57, 0.2961, 0.5839, 0.2669, 0.6087, 0.2646, 0.6144, 0.2875, 0.5897, 0.2904, 0.6087, 0.2646, 0.6345, 0.26, 0.6399, 0.2818, 0.6144, 0.2875, 0.6345, 0.26, 0.6593, 0.2575, 0.6645, 0.2786, 0.6399, 0.2818, 0.6593, 0.2575, 0.6838, 0.2562, 0.6889, 0.2769, 0.6645, 0.2786, 0.6838, 0.2562, 0.7071, 0.2544, 0.7122, 0.2746, 0.6889, 0.2769, 3.194e-08, 0.2254, 0.04415, 0.2299, 0.04415, 0.2701, 0.0, 0.2746, 0.4887, 0.5727, 0.5167, 0.5664, 0.5223, 0.5977, 0.4947, 0.6061, 0.5167, 0.5664, 0.5409, 0.5626, 0.5462, 0.5925, 0.5223, 0.5977, 0.5409, 0.5626, 0.5603, 0.559, 0.5655, 0.5878, 0.5462, 0.5925, 0.5603, 0.559, 0.5805, 0.5553, 0.5854, 0.5827, 0.5655, 0.5878, 0.5805, 0.5553, 0.6054, 0.5532, 0.6102, 0.58, 0.5854, 0.5827, 0.6054, 0.5532, 0.6313, 0.5495, 0.6359, 0.5749, 0.6102, 0.58, 0.6313, 0.5495, 0.6562, 0.5473, 0.6606, 0.572, 0.6359, 0.5749, 0.6562, 0.5473, 0.6807, 0.546, 0.685, 0.5702, 0.6606, 0.572, 0.6807, 0.546, 0.7042, 0.5443, 0.7084, 0.568, 0.685, 0.5702, 0.3116, 0.009607, 0.2987, 0.05361, 0.2607, 0.04576, 0.265, 6.62e-08, 0.8062, 0.002173, 0.8099, 0.0314, 0.7763, 0.03539, 0.7703, 0.006436, 0.8099, 0.0314, 0.8122, 0.05666, 0.78, 0.06048, 0.7763, 0.03539, 0.8122, 0.05666, 0.8143, 0.07697, 0.7835, 0.08063, 0.78, 0.06048, 0.8143, 0.07697, 0.8165, 0.098, 0.7871, 0.1015, 0.7835, 0.08063, 0.8165, 0.098, 0.8177, 0.1239, 0.789, 0.1273, 0.7871, 0.1015, 0.8177, 0.1239, 0.8199, 0.151, 0.7927, 0.1542, 0.789, 0.1273, 0.8199, 0.151, 0.8212, 0.1768, 0.7948, 0.1799, 0.7927, 0.1542, 0.8212, 0.1768, 0.822, 0.2023, 0.796, 0.2054, 0.7948, 0.1799, 0.822, 0.2023, 0.823, 0.2267, 0.7977, 0.2297, 0.796, 0.2054, 0.4287, 0.4094, 0.3944, 0.3802, 0.4159, 0.3468, 0.4551, 0.3684, 0.4836, 0.7158, 0.5119, 0.7179, 0.5109, 0.7555, 0.4825, 0.756, 0.5119, 0.7179, 0.5363, 0.7194, 0.5353, 0.7554, 0.5109, 0.7555, 0.5363, 0.7194, 0.5559, 0.7207, 0.555, 0.7552, 0.5353, 0.7554, 0.5559, 0.7207, 0.5763, 0.722, 0.5754, 0.755, 0.555, 0.7552, 0.5763, 0.722, 0.6013, 0.7232, 0.6005, 0.7553, 0.5754, 0.755, 0.6013, 0.7232, 0.6275, 0.7247, 0.6267, 0.7553, 0.6005, 0.7553, 0.6275, 0.7247, 0.6524, 0.7259, 0.6516, 0.7555, 0.6267, 0.7553, 0.6524, 0.7259, 0.6771, 0.7268, 0.6763, 0.756, 0.6516, 0.7555, 0.6771, 0.7268, 0.7006, 0.7278, 0.6998, 0.7563, 0.6763, 0.756, 0.05386, 0.4094, 0.08815, 0.3802, 0.1156, 0.4087, 0.08746, 0.4442, 0.4859, 0.09874, 0.5141, 0.1031, 0.5115, 0.14, 0.4832, 0.1382, 0.5141, 0.1031, 0.5384, 0.1059, 0.5359, 0.1412, 0.5115, 0.14, 0.5384, 0.1059, 0.558, 0.1084, 0.5556, 0.1423, 0.5359, 0.1412, 0.558, 0.1084, 0.5782, 0.1111, 0.576, 0.1434, 0.5556, 0.1423, 0.5782, 0.1111, 0.6032, 0.1128, 0.601, 0.1443, 0.576, 0.1434, 0.6032, 0.1128, 0.6293, 0.1156, 0.6272, 0.1456, 0.601, 0.1443, 0.6293, 0.1156, 0.6542, 0.1174, 0.6521, 0.1465, 0.6272, 0.1456, 0.6542, 0.1174, 0.6788, 0.1186, 0.6768, 0.1472, 0.6521, 0.1465, 0.6788, 0.1186, 0.7023, 0.1201, 0.7003, 0.148, 0.6768, 0.1472, 0.127, 0.02845, 0.1479, 0.06901, 0.1156, 0.09136, 0.08746, 0.05581, 0.4887, 0.3792, 0.5167, 0.3854, 0.5128, 0.4202, 0.4846, 0.4163, 0.5167, 0.3854, 0.5409, 0.3892, 0.5372, 0.4225, 0.5128, 0.4202, 0.5409, 0.3892, 0.5603, 0.3928, 0.5568, 0.4247, 0.5372, 0.4225, 0.5603, 0.3928, 0.5805, 0.3965, 0.5771, 0.427, 0.5568, 0.4247, 0.5805, 0.3965, 0.6054, 0.3986, 0.6021, 0.4283, 0.5771, 0.427, 0.6054, 0.3986, 0.6313, 0.4023, 0.6282, 0.4306, 0.6021, 0.4283, 0.6313, 0.4023, 0.6562, 0.4045, 0.6531, 0.4319, 0.6282, 0.4306, 0.6562, 0.4045, 0.6807, 0.4058, 0.6777, 0.4328, 0.6531, 0.4319, 0.6807, 0.4058, 0.7042, 0.4075, 0.7012, 0.4338, 0.6777, 0.4328, 0.4732, 0.1771, 0.4308, 0.1904, 0.4159, 0.1533, 0.4551, 0.1316, 0.9893, 0.01263, 0.9812, 0.04118, 0.951, 0.03539, 0.957, 0.006438, 0.9812, 0.04118, 0.9762, 0.06602, 0.9473, 0.06048, 0.951, 0.03539, 0.9762, 0.06602, 0.9716, 0.08595, 0.9439, 0.08063, 0.9473, 0.06048, 0.9716, 0.08595, 0.9667, 0.1066, 0.9403, 0.1015, 0.9439, 0.08063, 0.9667, 0.1066, 0.9641, 0.1323, 0.9383, 0.1273, 0.9403, 0.1015, 0.9641, 0.1323, 0.9592, 0.1589, 0.9347, 0.1542, 0.9383, 0.1273, 0.9592, 0.1589, 0.9564, 0.1845, 0.9326, 0.1799, 0.9347, 0.1542, 0.9564, 0.1845, 0.9547, 0.2099, 0.9313, 0.2054, 0.9326, 0.1799, 0.9547, 0.2099, 0.9525, 0.2341, 0.9297, 0.2297, 0.9313, 0.2054, 0.4825, 0.2254, 0.4384, 0.2299, 0.4308, 0.1904, 0.4732, 0.1771, 0.4918, 0.8664, 0.5196, 0.8588, 0.526, 0.8856, 0.4987, 0.8951, 0.5196, 0.8588, 0.5437, 0.8543, 0.5498, 0.88, 0.526, 0.8856, 0.5437, 0.8543, 0.563, 0.8501, 0.5689, 0.8747, 0.5498, 0.88, 0.563, 0.8501, 0.5831, 0.8456, 0.5887, 0.8691, 0.5689, 0.8747, 0.5831, 0.8456, 0.6079, 0.8436, 0.6134, 0.8665, 0.5887, 0.8691, 0.6079, 0.8436, 0.6337, 0.8392, 0.639, 0.861, 0.6134, 0.8665, 0.6337, 0.8392, 0.6585, 0.837, 0.6636, 0.8581, 0.639, 0.861, 0.9766, 0.1903, 0.9746, 0.2156, 0.9547, 0.2099, 0.9564, 0.1845, 0.683, 0.8359, 0.7064, 0.8343, 0.7113, 0.8546, 0.688, 0.8567, 0.2175, 0.5, 0.2218, 0.4543, 0.2607, 0.4543, 0.265, 0.5, 0.4874, 0.2551, 0.5155, 0.2494, 0.5205, 0.2808, 0.4929, 0.2887, 0.5155, 0.2494, 0.5398, 0.246, 0.5446, 0.276, 0.5205, 0.2808, 0.5398, 0.246, 0.5593, 0.2428, 0.5639, 0.2716, 0.5446, 0.276, 0.5593, 0.2428, 0.5795, 0.2394, 0.5839, 0.2669, 0.5639, 0.2716, 0.5795, 0.2394, 0.6044, 0.2378, 0.6087, 0.2646, 0.5839, 0.2669, 0.6044, 0.2378, 0.6304, 0.2345, 0.6345, 0.26, 0.6087, 0.2646, 0.6304, 0.2345, 0.6553, 0.2328, 0.6593, 0.2575, 0.6345, 0.26, 0.6553, 0.2328, 0.6798, 0.2319, 0.6838, 0.2562, 0.6593, 0.2575, 0.6798, 0.2319, 0.7033, 0.2307, 0.7071, 0.2544, 0.6838, 0.2562, 0.009271, 0.1771, 0.05172, 0.1904, 0.04415, 0.2299, 3.194e-08, 0.2254, 0.4846, 0.5355, 0.5128, 0.5317, 0.5167, 0.5664, 0.4887, 0.5727, 0.5128, 0.5317, 0.5372, 0.5293, 0.5409, 0.5626, 0.5167, 0.5664, 0.5372, 0.5293, 0.5568, 0.5271, 0.5603, 0.559, 0.5409, 0.5626, 0.5568, 0.5271, 0.5771, 0.5248, 0.5805, 0.5553, 0.5603, 0.559, 0.5771, 0.5248, 0.6021, 0.5235, 0.6054, 0.5532, 0.5805, 0.5553, 0.6021, 0.5235, 0.6282, 0.5212, 0.6313, 0.5495, 0.6054, 0.5532, 0.6282, 0.5212, 0.6531, 0.5199, 0.6562, 0.5473, 0.6313, 0.5495, 0.6531, 0.5199, 0.6777, 0.5191, 0.6807, 0.546, 0.6562, 0.5473, 0.6777, 0.5191, 0.7012, 0.518, 0.7042, 0.5443, 0.6807, 0.546, 0.3555, 0.02845, 0.3346, 0.06901, 0.2987, 0.05361, 0.3116, 0.009607, 0.8443, 0.0, 0.8455, 0.02937, 0.8099, 0.0314, 0.8062, 0.002173, 0.8455, 0.02937, 0.8463, 0.05471, 0.8122, 0.05666, 0.8099, 0.0314, 0.8463, 0.05471, 0.847, 0.0751, 0.8143, 0.07697, 0.8122, 0.05666, 0.847, 0.0751, 0.8477, 0.09622, 0.8165, 0.098, 0.8143, 0.07697, 0.8477, 0.09622, 0.8481, 0.1222, 0.8177, 0.1239, 0.8165, 0.098, 0.8481, 0.1222, 0.8489, 0.1493, 0.8199, 0.151, 0.8177, 0.1239, 0.8489, 0.1493, 0.8493, 0.1752, 0.8212, 0.1768, 0.8199, 0.151, 0.8493, 0.1752, 0.8496, 0.2007, 0.822, 0.2023, 0.8212, 0.1768, 0.8496, 0.2007, 0.8499, 0.2251, 0.823, 0.2267, 0.822, 0.2023, 0.395, 0.4442, 0.3669, 0.4087, 0.3944, 0.3802, 0.4287, 0.4094, 0.4867, 0.6764, 0.5148, 0.681, 0.5119, 0.7179, 0.4836, 0.7158, 0.5148, 0.681, 0.5391, 0.6841, 0.5363, 0.7194, 0.5119, 0.7179, 0.5391, 0.6841, 0.5586, 0.6869, 0.5559, 0.7207, 0.5363, 0.7194, 0.5586, 0.6869, 0.5789, 0.6897, 0.5763, 0.722, 0.5559, 0.7207, 0.5789, 0.6897, 0.6038, 0.6917, 0.6013, 0.7232, 0.5763, 0.722, 0.6038, 0.6917, 0.6299, 0.6947, 0.6275, 0.7247, 0.6013, 0.7232, 0.6299, 0.6947, 0.6547, 0.6968, 0.6524, 0.7259, 0.6275, 0.7247, 0.6547, 0.6968, 0.6793, 0.6983, 0.6771, 0.7268, 0.6524, 0.7259, 0.6793, 0.6983, 0.7028, 0.7, 0.7006, 0.7278, 0.6771, 0.7268, 0.02746, 0.3684, 0.06658, 0.3468, 0.08815, 0.3802, 0.05386, 0.4094, 0.4907, 0.06165, 0.5185, 0.06836, 0.5141, 0.1031, 0.4859, 0.09874, 0.5185, 0.06836, 0.5427, 0.07267, 0.5384, 0.1059, 0.5141, 0.1031, 0.5427, 0.07267, 0.562, 0.07657, 0.558, 0.1084, 0.5384, 0.1059, 0.562, 0.07657, 0.5821, 0.08067, 0.5782, 0.1111, 0.558, 0.1084, 0.5821, 0.08067, 0.607, 0.08316, 0.6032, 0.1128, 0.5782, 0.1111, 0.607, 0.08316, 0.6329, 0.08738, 0.6293, 0.1156, 0.6032, 0.1128, 0.6329, 0.08738, 0.6577, 0.09001, 0.6542, 0.1174, 0.6293, 0.1156, 0.6577, 0.09001, 0.6822, 0.09178, 0.6788, 0.1186, 0.6542, 0.1174, 0.6822, 0.09178, 0.7056, 0.09387, 0.7023, 0.1201, 0.6788, 0.1186, 0.1709, 0.009607, 0.1838, 0.05361, 0.1479, 0.06901, 0.127, 0.02845, 0.4947, 0.3457, 0.5223, 0.3541, 0.5167, 0.3854, 0.4887, 0.3792, 0.5223, 0.3541, 0.5462, 0.3593, 0.5409, 0.3892, 0.5167, 0.3854, 0.5462, 0.3593, 0.5655, 0.3641, 0.5603, 0.3928, 0.5409, 0.3892, 0.5655, 0.3641, 0.5854, 0.3691, 0.5805, 0.3965, 0.5603, 0.3928, 0.5854, 0.3691, 0.6102, 0.3718, 0.6054, 0.3986, 0.5805, 0.3965, 0.6102, 0.3718, 0.6359, 0.3769, 0.6313, 0.4023, 0.6054, 0.3986, 0.6359, 0.3769, 0.6606, 0.3798, 0.6562, 0.4045, 0.6313, 0.4023, 0.6606, 0.3798, 0.685, 0.3816, 0.6807, 0.4058, 0.6562, 0.4045, 0.685, 0.3816, 0.7084, 0.3839, 0.7042, 0.4075, 0.6807, 0.4058, 0.1709, 0.4904, 0.1838, 0.4464, 0.2218, 0.4543, 0.2175, 0.5, 0.4839, 0.2179, 0.5122, 0.2146, 0.5155, 0.2494, 0.4874, 0.2551, 0.5122, 0.2146, 0.5366, 0.2126, 0.5398, 0.246, 0.5155, 0.2494, 0.5366, 0.2126, 0.5563, 0.2108, 0.5593, 0.2428, 0.5398, 0.246, 0.5563, 0.2108, 0.5766, 0.2088, 0.5795, 0.2394, 0.5593, 0.2428, 0.5766, 0.2088, 0.6016, 0.208, 0.6044, 0.2378, 0.5795, 0.2394, 0.6016, 0.208, 0.6278, 0.2062, 0.6304, 0.2345, 0.6044, 0.2378, 0.6278, 0.2062, 0.6527, 0.2053, 0.6553, 0.2328, 0.6304, 0.2345, 0.6527, 0.2053, 0.6773, 0.2049, 0.6798, 0.2319, 0.6553, 0.2328, 0.6773, 0.2049, 0.7008, 0.2043, 0.7033, 0.2307, 0.6798, 0.2319, 0.02746, 0.1316, 0.06658, 0.1533, 0.05172, 0.1904, 0.009271, 0.1771, 0.4825, 0.496, 0.5109, 0.4947, 0.5128, 0.5317, 0.4846, 0.5355, 0.5109, 0.4947, 0.5353, 0.4939, 0.5372, 0.5293, 0.5128, 0.5317, 0.5353, 0.4939, 0.555, 0.4932, 0.5568, 0.5271, 0.5372, 0.5293, 0.555, 0.4932, 0.5754, 0.4924, 0.5771, 0.5248, 0.5568, 0.5271, 0.5754, 0.4924, 0.6004, 0.492, 0.6021, 0.5235, 0.5771, 0.5248, 0.6004, 0.492, 0.6266, 0.4912, 0.6282, 0.5212, 0.6021, 0.5235, 0.6266, 0.4912, 0.6516, 0.4908, 0.6531, 0.5199, 0.6282, 0.5212, 0.6516, 0.4908, 0.6762, 0.4905, 0.6777, 0.5191, 0.6531, 0.5199, 0.6762, 0.4905, 0.6998, 0.4901, 0.7012, 0.518, 0.6777, 0.5191, 0.395, 0.05581, 0.3669, 0.09136, 0.3346, 0.06901, 0.3555, 0.02845, 0.8831, 5.958e-07, 0.8818, 0.02937, 0.8455, 0.02937, 0.8443, 0.0, 0.8818, 0.02937, 0.8811, 0.05471, 0.8463, 0.05471, 0.8455, 0.02937, 0.8811, 0.05471, 0.8803, 0.0751, 0.847, 0.0751, 0.8463, 0.05471, 0.8803, 0.0751, 0.8796, 0.09622, 0.8477, 0.09622, 0.847, 0.0751, 0.8796, 0.09622, 0.8792, 0.1222, 0.8481, 0.1222, 0.8477, 0.09622, 0.8792, 0.1222, 0.8784, 0.1493, 0.8489, 0.1493, 0.8481, 0.1222, 0.8784, 0.1493, 0.878, 0.1752, 0.8493, 0.1752, 0.8489, 0.1493, 0.878, 0.1752, 0.8777, 0.2007, 0.8496, 0.2007, 0.8493, 0.1752, 0.8777, 0.2007, 0.8774, 0.2251, 0.8499, 0.2251, 0.8496, 0.2007, 0.3555, 0.4715, 0.3346, 0.431, 0.3669, 0.4087, 0.395, 0.4442, 0.4918, 0.6394, 0.5196, 0.6464, 0.5148, 0.681, 0.4867, 0.6764, 0.5196, 0.6464, 0.5437, 0.6509, 0.5391, 0.6841, 0.5148, 0.681, 0.5437, 0.6509, 0.563, 0.655, 0.5586, 0.6869, 0.5391, 0.6841, 0.563, 0.655, 0.5831, 0.6593, 0.5789, 0.6897, 0.5586, 0.6869, 0.5831, 0.6593, 0.6079, 0.6621, 0.6038, 0.6917, 0.5789, 0.6897, 0.6079, 0.6621, 0.6337, 0.6666, 0.6299, 0.6947, 0.6038, 0.6917, 0.6337, 0.6666, 0.6585, 0.6695, 0.6547, 0.6968, 0.6299, 0.6947, 0.6585, 0.6695, 0.683, 0.6715, 0.6793, 0.6983, 0.6547, 0.6968, 0.683, 0.6715, 0.7064, 0.6738, 0.7028, 0.7, 0.6793, 0.6983, 0.009271, 0.3229, 0.05172, 0.3096, 0.06658, 0.3468, 0.02746, 0.3684, 0.4972, 0.02831, 0.5246, 0.03717, 0.5185, 0.06836, 0.4907, 0.06165, 0.5246, 0.03717, 0.5485, 0.0428, 0.5427, 0.07267, 0.5185, 0.06836, 0.5485, 0.0428, 0.5677, 0.04793, 0.562, 0.07657, 0.5427, 0.07267, 0.5677, 0.04793, 0.5875, 0.05332, 0.5821, 0.08067, 0.562, 0.07657, 0.5875, 0.05332, 0.6122, 0.05651, 0.607, 0.08316, 0.5821, 0.08067, 0.6122, 0.05651, 0.6378, 0.06203, 0.6329, 0.08738, 0.607, 0.08316, 0.6378, 0.06203, 0.6625, 0.06541, 0.6577, 0.09001, 0.6329, 0.08738, 0.6625, 0.06541, 0.6869, 0.06763, 0.6822, 0.09178, 0.6577, 0.09001, 0.6869, 0.06763, 0.7102, 0.0703, 0.7056, 0.09387, 0.6822, 0.09178, 0.2175, 0.0, 0.2218, 0.04576, 0.1838, 0.05361, 0.1709, 0.009607, 0.5023, 0.3173, 0.5294, 0.3274, 0.5223, 0.3541, 0.4947, 0.3457, 0.5294, 0.3274, 0.553, 0.3338, 0.5462, 0.3593, 0.5223, 0.3541, 0.553, 0.3338, 0.572, 0.3396, 0.5655, 0.3641, 0.5462, 0.3593, 0.572, 0.3396, 0.5916, 0.3457, 0.5854, 0.3691, 0.5655, 0.3641, 0.5916, 0.3457, 0.6163, 0.3491, 0.6102, 0.3718, 0.5854, 0.3691, 0.6163, 0.3491, 0.6417, 0.3553, 0.6359, 0.3769, 0.6102, 0.3718, 0.6417, 0.3553, 0.6662, 0.3588, 0.6606, 0.3798, 0.6359, 0.3769, 0.6662, 0.3588, 0.6906, 0.361, 0.685, 0.3816, 0.6606, 0.3798, 0.6906, 0.361, 0.7138, 0.3637, 0.7084, 0.3839, 0.685, 0.3816, 0.4732, 0.3229, 0.4308, 0.3096, 0.4384, 0.2701, 0.4825, 0.2746, 0.4836, 0.7955, 0.5119, 0.7925, 0.5148, 0.8274, 0.4867, 0.8328, 0.5119, 0.7925, 0.5363, 0.7908, 0.5391, 0.8242, 0.5148, 0.8274, 0.5363, 0.7908, 0.5559, 0.7892, 0.5586, 0.8212, 0.5391, 0.8242, 0.5559, 0.7892, 0.5763, 0.7874, 0.5789, 0.818, 0.5586, 0.8212, 0.5763, 0.7874, 0.6013, 0.7869, 0.6038, 0.8167, 0.5789, 0.818, 0.6013, 0.7869, 0.6275, 0.7853, 0.6299, 0.8137, 0.6038, 0.8167, 0.6275, 0.7853, 0.6524, 0.7847, 0.6547, 0.8122, 0.6299, 0.8137, 0.6524, 0.7847, 0.6771, 0.7846, 0.6793, 0.8116, 0.6547, 0.8122, 0.6771, 0.7846, 0.7006, 0.7842, 0.7028, 0.8105, 0.6793, 0.8116, 0.127, 0.4715, 0.1479, 0.431, 0.1838, 0.4464, 0.1709, 0.4904, 0.4825, 0.1784, 0.5109, 0.1776, 0.5122, 0.2146, 0.4839, 0.2179, 0.5109, 0.1776, 0.5353, 0.1772, 0.5366, 0.2126, 0.5122, 0.2146, 0.5353, 0.1772, 0.555, 0.1769, 0.5563, 0.2108, 0.5366, 0.2126, 0.555, 0.1769, 0.5754, 0.1764, 0.5766, 0.2088, 0.5563, 0.2108, 0.5754, 0.1764, 0.6005, 0.1765, 0.6016, 0.208, 0.5766, 0.2088, 0.6005, 0.1765, 0.6267, 0.1762, 0.6278, 0.2062, 0.6016, 0.208, 0.6267, 0.1762, 0.6516, 0.1762, 0.6527, 0.2053, 0.6278, 0.2062, 0.6516, 0.1762, 0.6763, 0.1763, 0.6773, 0.2049, 0.6527, 0.2053, 0.6763, 0.1763, 0.6998, 0.1764, 0.7008, 0.2043, 0.6773, 0.2049, 0.05386, 0.09063, 0.08815, 0.1198, 0.06658, 0.1533, 0.02746, 0.1316, 0.4825, 0.4558, 0.5109, 0.4571, 0.5109, 0.4947, 0.4825, 0.496, 0.5109, 0.4571, 0.5353, 0.4579, 0.5353, 0.4939, 0.5109, 0.4947, 0.5353, 0.4579, 0.555, 0.4586, 0.555, 0.4932, 0.5353, 0.4939, 0.555, 0.4586, 0.5754, 0.4594, 0.5754, 0.4924, 0.555, 0.4932, 0.5754, 0.4594, 0.6004, 0.4598, 0.6004, 0.492, 0.5754, 0.4924, 0.6004, 0.4598, 0.6266, 0.4606, 0.6266, 0.4912, 0.6004, 0.492, 0.6266, 0.4606, 0.6516, 0.4611, 0.6516, 0.4908, 0.6266, 0.4912, 0.6516, 0.4611, 0.6762, 0.4613, 0.6762, 0.4905, 0.6516, 0.4908, 0.6762, 0.4613, 0.6998, 0.4617, 0.6998, 0.4901, 0.6762, 0.4905, 0.4287, 0.09063, 0.3944, 0.1198, 0.3669, 0.09136, 0.395, 0.05581, 0.9212, 0.002175, 0.9175, 0.0314, 0.8818, 0.02937, 0.8831, 5.958e-07, 0.9175, 0.0314, 0.9152, 0.05666, 0.8811, 0.05471, 0.8818, 0.02937, 0.9152, 0.05666, 0.9131, 0.07697, 0.8803, 0.0751, 0.8811, 0.05471, 0.9131, 0.07697, 0.9108, 0.09801, 0.8796, 0.09622, 0.8803, 0.0751, 0.9108, 0.09801, 0.9096, 0.1239, 0.8792, 0.1222, 0.8796, 0.09622, 0.9096, 0.1239, 0.9074, 0.151, 0.8784, 0.1493, 0.8792, 0.1222, 0.9074, 0.151, 0.9061, 0.1768, 0.878, 0.1752, 0.8784, 0.1493, 0.9061, 0.1768, 0.9053, 0.2023, 0.8777, 0.2007, 0.878, 0.1752, 0.9053, 0.2023, 0.9043, 0.2267, 0.8774, 0.2251, 0.8777, 0.2007, 0.3116, 0.4904, 0.2987, 0.4464, 0.3346, 0.431, 0.3555, 0.4715, 0.4987, 0.6061, 0.526, 0.6152, 0.5196, 0.6464, 0.4918, 0.6394, 0.526, 0.6152, 0.5498, 0.6211, 0.5437, 0.6509, 0.5196, 0.6464, 0.5498, 0.6211, 0.5689, 0.6264, 0.563, 0.655, 0.5437, 0.6509, 0.5689, 0.6264, 0.5887, 0.632, 0.5831, 0.6593, 0.563, 0.655, 0.5887, 0.632, 0.6134, 0.6355, 0.6079, 0.6621, 0.5831, 0.6593, 0.6134, 0.6355, 0.639, 0.6413, 0.6337, 0.6666, 0.6079, 0.6621, 0.639, 0.6413, 0.6636, 0.6449, 0.6585, 0.6695, 0.6337, 0.6666, 0.6636, 0.6449, 0.688, 0.6474, 0.683, 0.6715, 0.6585, 0.6695, 0.688, 0.6474, 0.7113, 0.6503, 0.7064, 0.6738, 0.683, 0.6715, 0.0, 0.2746, 0.04415, 0.2701, 0.05172, 0.3096, 0.009271, 0.3229, 0.5053, 0.0, 0.5322, 0.01068, 0.5246, 0.03717, 0.4972, 0.02831, 0.5322, 0.01068, 0.5558, 0.01745, 0.5485, 0.0428, 0.5246, 0.03717, 0.5558, 0.01745, 0.5746, 0.02361, 0.5677, 0.04793, 0.5485, 0.0428, 0.5746, 0.02361, 0.5941, 0.0301, 0.5875, 0.05332, 0.5677, 0.04793, 0.5941, 0.0301, 0.6187, 0.03388, 0.6122, 0.05651, 0.5875, 0.05332, 0.6187, 0.03388, 0.644, 0.0405, 0.6378, 0.06203, 0.6122, 0.05651, 0.644, 0.0405, 0.6685, 0.04452, 0.6625, 0.06541, 0.6378, 0.06203, 0.6685, 0.04452, 0.6928, 0.04712, 0.6869, 0.06763, 0.6625, 0.06541, 0.6928, 0.04712, 0.7159, 0.05029, 0.7102, 0.0703, 0.6869, 0.06763, 0.265, 6.62e-08, 0.2607, 0.04576, 0.2218, 0.04576, 0.2175, 0.0, 0.7703, 0.006436, 0.7763, 0.03539, 0.7461, 0.04118, 0.738, 0.01262, 0.7763, 0.03539, 0.78, 0.06048, 0.7511, 0.06602, 0.7461, 0.04118, 0.78, 0.06048, 0.7835, 0.08063, 0.7557, 0.08595, 0.7511, 0.06602, 0.7835, 0.08063, 0.7871, 0.1015, 0.7606, 0.1066, 0.7557, 0.08595, 0.7871, 0.1015, 0.789, 0.1273, 0.7632, 0.1323, 0.7606, 0.1066, 0.789, 0.1273, 0.7927, 0.1542, 0.7681, 0.1589, 0.7632, 0.1323, 0.7927, 0.1542, 0.7948, 0.1799, 0.7709, 0.1845, 0.7681, 0.1589, 0.7948, 0.1799, 0.796, 0.2054, 0.7727, 0.2099, 0.7709, 0.1845, 0.796, 0.2054, 0.7977, 0.2297, 0.7748, 0.2341, 0.7727, 0.2099, 0.4551, 0.3684, 0.4159, 0.3468, 0.4308, 0.3096, 0.4732, 0.3229, 0.4825, 0.756, 0.5109, 0.7555, 0.5119, 0.7925, 0.4836, 0.7955, 0.5109, 0.7555, 0.5353, 0.7554, 0.5363, 0.7908, 0.5119, 0.7925, 0.5353, 0.7554, 0.555, 0.7552, 0.5559, 0.7892, 0.5363, 0.7908, 0.555, 0.7552, 0.5754, 0.755, 0.5763, 0.7874, 0.5559, 0.7892, 0.5754, 0.755, 0.6005, 0.7553, 0.6013, 0.7869, 0.5763, 0.7874, 0.6005, 0.7553, 0.6267, 0.7553, 0.6275, 0.7853, 0.6013, 0.7869, 0.6267, 0.7553, 0.6516, 0.7555, 0.6524, 0.7847, 0.6275, 0.7853, 0.6516, 0.7555, 0.6763, 0.756, 0.6771, 0.7846, 0.6524, 0.7847, 0.6763, 0.756, 0.6998, 0.7563, 0.7006, 0.7842, 0.6771, 0.7846, 0.08746, 0.4442, 0.1156, 0.4087, 0.1479, 0.431, 0.127, 0.4715, 0.4832, 0.1382, 0.5115, 0.14, 0.5109, 0.1776, 0.4825, 0.1784, 0.5115, 0.14, 0.5359, 0.1412, 0.5353, 0.1772, 0.5109, 0.1776, 0.5359, 0.1412, 0.5556, 0.1423, 0.555, 0.1769, 0.5353, 0.1772, 0.5556, 0.1423, 0.576, 0.1434, 0.5754, 0.1764, 0.555, 0.1769, 0.576, 0.1434, 0.601, 0.1443, 0.6005, 0.1765, 0.5754, 0.1764, 0.601, 0.1443, 0.6272, 0.1456, 0.6267, 0.1762, 0.6005, 0.1765, 0.6272, 0.1456, 0.6521, 0.1465, 0.6516, 0.1762, 0.6267, 0.1762, 0.6521, 0.1465, 0.6768, 0.1472, 0.6763, 0.1763, 0.6516, 0.1762, 0.6768, 0.1472, 0.7003, 0.148, 0.6998, 0.1764, 0.6763, 0.1763, 0.4825, 0.2746, 0.4384, 0.2701, 0.4384, 0.2299, 0.4825, 0.2254, 0.4867, 0.8328, 0.5148, 0.8274, 0.5196, 0.8588, 0.4918, 0.8664, 0.5148, 0.8274, 0.5391, 0.8242, 0.5437, 0.8543, 0.5196, 0.8588, 0.5391, 0.8242, 0.5586, 0.8212, 0.563, 0.8501, 0.5437, 0.8543, 0.5586, 0.8212, 0.5789, 0.818, 0.5831, 0.8456, 0.563, 0.8501, 0.5789, 0.818, 0.6038, 0.8167, 0.6079, 0.8436, 0.5831, 0.8456, 0.6038, 0.8167, 0.6299, 0.8137, 0.6337, 0.8392, 0.6079, 0.8436, 0.6299, 0.8137, 0.6547, 0.8122, 0.6585, 0.837, 0.6337, 0.8392, 0.6547, 0.8122, 0.6793, 0.8116, 0.683, 0.8359, 0.6585, 0.837, 0.6793, 0.8116, 0.7028, 0.8105, 0.7064, 0.8343, 0.683, 0.8359])
me_cylinder.use_remesh_preserve_volume = False
me_cylinder.use_remesh_preserve_attributes = False
me_cylinder.use_mirror_vertex_groups = False
me_cylinder.update()

# ---- objects
ob_cylinder = bpy.data.objects.new('Cylinder', me_cylinder)
ob_lamp = bpy.data.objects.new('Lamp', light_lamp)
ob_camera = bpy.data.objects.new('Camera', cam_camera)

# ---- transforms, parenting, visibility, modifiers, constraints
ob_cylinder.location = (0.0, 0.0, 0.0)
ob_cylinder.lineart.crease_threshold = 0.0
ob_lamp.location = (4.076, 1.005, 5.904)
ob_lamp.rotation_euler = (0.6503, 0.05522, 1.866)
ob_lamp.lock_rotations_4d = False
ob_lamp.empty_display_type = 'ARROWS'
ob_lamp.color = (0.0, 0.0, 0.0, 0.0)
ob_lamp.lineart.crease_threshold = 0.0
ob_camera.location = (7.481, -6.508, 5.344)
ob_camera.rotation_euler = (1.109, 0.0, 0.8149)
ob_camera.lock_rotations_4d = False
ob_camera.empty_display_type = 'ARROWS'
ob_camera.color = (0.0, 0.0, 0.0, 0.0)
ob_camera.display_type = 'WIRE'
ob_camera.lineart.crease_threshold = 0.0

# ---- collection membership
col_collection_1.objects.link(ob_cylinder)
col_collection_1.objects.link(ob_lamp)
col_collection_1.objects.link(ob_camera)

# ---- scene / render settings (as saved in the file)
scene.camera = ob_camera
scene.frame_start = 1; scene.frame_end = 250; scene.frame_set(1)
scene.render.engine = 'BLENDER_EEVEE_NEXT'
scene.render.resolution_percentage = 50
scene.render.dither_intensity = 0.0
scene.cycles.use_denoising = False
scene.cycles.samples = 128
scene.cycles.sampling_pattern = 'TABULATED_SOBOL'
scene.cycles.use_adaptive_sampling = False
scene.cycles.use_light_tree = False
scene.cycles.blur_glossy = 0.0
scene.cycles.sample_clamp_indirect = 0.0
scene.view_settings.view_transform = 'Standard'
bpy.context.view_layer.update()
